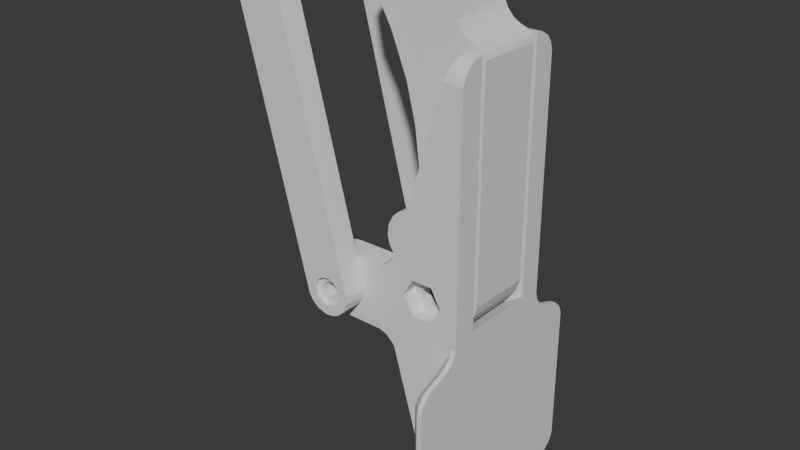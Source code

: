 # Source: gripper_finger.blend  (saved by Blender 4.4.30; exported with 4.5.12 LTS)
import bpy
from mathutils import Matrix  # noqa: F401  (used for matrix-valued properties, if any)

bpy.ops.wm.read_factory_settings(use_empty=True)
scene = bpy.context.scene
scene.name = 'Scene'

# ---- collections
col_collection = bpy.data.collections.new('Collection'); scene.collection.children.link(col_collection)

# ---- world
world_world = bpy.data.worlds.new('World'); scene.world = world_world
world_world.use_nodes = True; world_world.node_tree.nodes.clear()
_N = world_world.node_tree.nodes; _L = world_world.node_tree.links
n0 = _N.new('ShaderNodeOutputWorld'); n0.name = 'World Output'; n0.location = (300, 300)
n1 = _N.new('ShaderNodeBackground'); n1.name = 'Background'; n1.location = (10, 300)
n1.inputs[0].default_value = (0.05088, 0.05088, 0.05088, 1.0)
_L.new(n1.outputs[0], n0.inputs[0])
n0.is_active_output = True
world_world.color = (0.05088, 0.05088, 0.05088)
world_world.sun_shadow_jitter_overblur = 0.0

# ---- meshes
me_gripper___finger_r__1 = bpy.data.meshes.new('Gripper - Finger R (1)')
me_gripper___finger_r__1.from_pydata([(18.02, 8.5, -88.76), (19.88, 8.5, -88.78), (19.54, 8.5, -89.97), (17.19, 8.5, -90.04), (18.57, 8.5, -91.27), (17.17, 8.5, -92.07), (15.62, 8.5, -90.43), (15.45, 8.5, -92.27), (13.41, 8.5, -91.44), (14.36, 8.5, -89.79), (12.18, 8.5, -89.82), (13.74, 8.5, -88.61), (11.88, 8.5, -87.89), (13.89, 8.5, -87.44), (12.63, 8.5, -85.85), (14.61, 8.5, -86.48), (14.1, 8.5, -84.65), (15.95, 8.5, -86.07), (15.97, 8.5, -84.2), (17.71, 8.5, -84.66), (17.13, 8.5, -86.46), (19.04, 8.5, -85.7), (17.92, 8.5, -87.42), (19.84, 8.5, -87.41), (17.56, 5.5, -86.84), (16.75, 5.5, -86.26), (15.88, 5.5, -86.08), (14.59, 5.5, -86.48), (13.85, 5.5, -87.55), (13.78, 5.5, -88.9), (14.66, 5.5, -90.03), (15.58, 5.5, -90.39), (16.52, 5.5, -90.33), (17.57, 5.5, -89.66), (18.11, 5.5, -88.18), (22.59, -15.5, -96.75), (22.98, -15.54, -95.44), (21.0, -17.31, -100.8), (23.0, -18.01, -98.86), (21.0, -15.5, -99.45), (23.0, -16.48, -97.54), (21.0, -22.16, -136.4), (23.0, -23.09, -138.2), (23.0, -24.39, -137.0), (21.0, -23.35, -135.0), (23.0, -25.23, -135.6), (23.0, -25.49, -134.3), (23.0, 20.48, -134.4), (21.0, 18.45, -134.6), (21.0, 17.23, -102.6), (23.0, 17.91, -100.7), (23.0, 19.24, -101.8), (21.0, 18.37, -104.1), (23.0, 20.07, -103.1), (22.99, 20.46, -104.4), (23.0, 13.07, -98.89), (21.0, 4.652, -141.0), (20.13, 10.5, -138.0), (21.0, 10.5, -138.9), (23.0, 10.5, -141.0), (19.84, -15.44, -45.1), (24.0, -15.48, -45.3), (24.0, -14.96, -43.69), (20.36, -14.72, -43.25), (24.0, -14.14, -42.55), (20.72, -13.52, -41.99), (24.0, -12.6, -41.4), (20.91, -12.26, -41.3), (24.0, -10.5, -40.97), (21.01, -10.5, -40.97), (23.0, -25.47, -104.5), (21.0, -23.39, -104.1), (21.0, 5.5, -41.0), (24.0, 5.5, -41.0), (20.97, 6.605, -41.09), (24.0, 7.101, -41.21), (20.75, 8.395, -41.88), (24.0, 8.917, -42.31), (20.32, 9.81, -43.39), (24.0, 9.912, -43.61), (24.0, 10.49, -45.3), (19.79, 10.47, -45.27), (20.13, -15.5, -138.0), (21.0, -9.652, -141.0), (21.0, -15.5, -138.9), (23.0, -15.5, -141.0), (9.633, 5.5, -80.97), (9.338, 10.5, -81.65), (8.639, 5.5, -82.51), (7.611, 10.5, -83.32), (7.016, 5.5, -83.61), (5.879, 10.5, -83.95), (5.556, 5.5, -83.98), (6.231, -10.5, -83.9), (6.057, -15.5, -83.93), (7.784, -15.5, -83.19), (8.17, -10.5, -82.93), (9.387, -15.5, -81.58), (9.482, -10.5, -81.34), (17.92, -10.5, -87.42), (17.56, -12.5, -86.84), (17.13, -10.5, -86.46), (16.28, -12.5, -86.07), (15.95, -10.5, -86.07), (14.59, -12.5, -86.48), (14.61, -10.5, -86.48), (13.78, -10.5, -87.7), (13.72, -12.5, -87.94), (13.97, -10.5, -89.32), (14.13, -12.5, -89.55), (15.06, -10.5, -90.26), (15.35, -12.5, -90.37), (16.41, -10.5, -90.38), (16.57, -12.5, -90.31), (17.57, -12.5, -89.66), (17.45, -10.5, -89.76), (18.02, -10.5, -88.76), (18.11, -12.5, -88.18), (23.0, 20.09, -135.9), (21.0, 17.51, -136.2), (23.0, 19.13, -137.3), (23.0, 17.91, -138.3), (18.0, -10.5, -97.02), (-2.542, -10.5, -89.56), (-3.347, -10.5, -89.51), (-4.021, -10.5, -89.89), (-4.48, -10.5, -90.59), (-9.587, -10.5, -88.53), (6.043, -10.5, -98.06), (-2.063, -10.5, -92.24), (7.697, -10.5, -98.76), (-8.48, -10.5, -86.61), (-7.277, -10.5, -85.44), (24.0, -10.5, -93.64), (-3.745, -10.5, -84.02), (-1.745, -10.5, -90.1), (20.0, -10.5, -96.29), (-10.02, -10.5, -90.69), (-9.785, -10.5, -92.83), (-4.282, -10.5, -91.88), (-8.548, -10.5, -95.37), (-6.387, -10.5, -97.16), (-3.203, -10.5, -92.51), (-4.172, -10.5, -97.93), (-5.64, -10.5, -84.48), (9.641, -10.5, -101.0), (-1.49, -10.5, -91.23), (18.0, -10.5, -130.4), (8.836, -10.5, -99.73), (-3.648, 5.5, -84.02), (-4.202, 10.5, -84.07), (-5.42, 5.5, -84.39), (-6.41, 10.5, -84.86), (-7.265, 5.5, -85.43), (-7.901, 10.5, -85.98), (-8.584, 5.5, -86.74), (-9.439, 10.5, -88.08), (-9.727, 5.5, -88.91), (-10.02, 10.5, -90.69), (-10.02, 5.5, -91.5), (-9.785, 10.5, -92.83), (-9.435, 5.5, -93.85), (-8.548, 10.5, -95.37), (-7.814, 5.5, -96.16), (-6.387, 10.5, -97.16), (-5.66, 5.5, -97.5), (-4.172, 10.5, -97.93), (-3.845, 5.5, -97.97), (24.0, 12.02, -98.11), (24.0, 5.5, -93.64), (24.0, -17.76, -98.73), (24.0, 10.5, -141.0), (24.0, 17.96, -138.2), (24.0, 20.43, -104.1), (24.0, 13.15, -98.93), (24.0, 11.05, -96.84), (24.0, -15.6, -95.75), (24.0, -15.5, -141.0), (24.0, -16.49, -97.51), (24.0, -22.89, -100.7), (24.0, -25.48, -134.5), (24.0, -24.02, -137.4), (24.0, 19.56, -102.2), (24.0, 10.51, -95.12), (24.0, -22.87, -138.3), (24.0, 19.24, -137.2), (24.0, -25.0, -102.9), (24.0, -25.47, -104.5), (24.0, -25.04, -136.0), (24.0, 20.07, -135.9), (24.0, 20.47, -134.5), (24.0, 18.11, -100.8), (24.0, -24.01, -101.6), (20.17, -12.5, -88.25), (18.04, -12.5, -91.95), (20.17, -15.5, -88.25), (18.04, -15.5, -91.95), (21.01, 10.5, -99.43), (21.0, 11.81, -100.5), (22.47, 10.5, -96.91), (23.0, 10.77, -96.17), (22.99, 10.51, -95.09), (23.0, 11.64, -97.74), (-4.371, 10.5, -90.36), (-4.319, 5.5, -90.26), (-3.897, 10.5, -89.77), (-3.785, 5.5, -89.7), (-2.942, 10.5, -89.46), (-2.833, 5.5, -89.47), (-1.783, 10.5, -90.05), (-2.035, 5.5, -89.84), (-1.526, 5.5, -90.55), (-1.484, 10.5, -91.11), (-1.629, 5.5, -91.68), (-1.817, 10.5, -91.96), (-2.495, 5.5, -92.45), (-2.577, 10.5, -92.46), (-3.77, 10.5, -92.36), (-3.546, 5.5, -92.42), (-4.23, 5.5, -91.89), (-4.508, 10.5, -91.29), (-4.523, 5.5, -91.07), (5.532, 5.5, -98.02), (16.56, 10.5, -84.27), (15.08, 10.5, -84.32), (19.11, 10.5, -85.8), (12.37, 10.5, -86.31), (11.86, 10.5, -88.1), (19.88, 10.5, -87.62), (17.88, 10.5, -84.76), (9.641, 10.5, -101.0), (19.74, 10.5, -89.48), (13.54, 10.5, -84.98), (8.496, 10.5, -99.32), (6.233, 10.5, -98.09), (16.28, 10.5, -92.25), (14.72, 10.5, -92.1), (13.18, 10.5, -91.22), (17.88, 10.5, -91.76), (19.01, 10.5, -90.79), (12.22, 10.5, -89.88), (18.0, 5.5, -130.4), (9.327, -15.5, -100.3), (7.499, -15.5, -98.61), (5.723, -15.5, -98.03), (23.0, -25.0, -102.9), (23.0, -24.03, -101.6), (21.0, -22.27, -102.7), (23.0, -22.86, -100.7), (20.27, 5.5, -96.14), (7.163, 5.5, -98.43), (9.598, 5.5, -100.9), (18.02, 5.5, -97.04), (8.736, 5.5, -99.62), (-3.845, -15.5, -97.97), (-5.66, -15.5, -97.5), (-7.814, -15.5, -96.16), (-9.435, -15.5, -93.85), (-10.02, -15.5, -91.5), (-9.727, -15.5, -88.91), (-8.584, -15.5, -86.74), (-7.265, -15.5, -85.43), (-5.42, -15.5, -84.39), (-3.648, -15.5, -84.02), (-4.115, -15.5, -92.05), (-2.977, -15.5, -92.54), (-1.972, -15.5, -92.12), (-1.543, -15.5, -91.42), (-1.522, -15.5, -90.66), (-1.979, -15.5, -89.86), (-2.83, -15.5, -89.49), (-3.709, -15.5, -89.64), (-4.265, -15.5, -90.18), (-4.539, -15.5, -91.0), (18.04, -15.5, -84.55), (11.63, -15.5, -88.25), (13.76, -15.5, -84.55), (13.76, -15.5, -91.95), (13.76, -12.5, -84.55), (18.04, -12.5, -84.55), (13.76, -12.5, -91.95), (11.63, -12.5, -88.25), (-5.943, 14.5, -90.19), (-5.185, 15.5, -88.91), (-5.043, 14.5, -88.77), (-3.952, 15.5, -88.12), (-3.779, 14.5, -88.07), (-2.216, 15.5, -88.05), (-2.386, 14.5, -88.04), (-0.9997, 14.5, -88.69), (-0.9332, 15.5, -88.8), (-0.2499, 15.5, -89.75), (-0.08114, 14.5, -90.18), (0.03486, 15.5, -91.17), (-0.07354, 14.5, -91.83), (-0.479, 15.5, -92.68), (-0.9553, 14.5, -93.24), (-1.321, 15.5, -93.5), (-2.304, 14.5, -93.95), (-2.339, 15.5, -93.95), (-3.966, 15.5, -93.9), (-3.936, 14.5, -93.9), (-5.217, 14.5, -93.05), (-5.197, 15.5, -93.06), (-5.836, 15.5, -92.06), (-5.891, 14.5, -91.9), (-5.98, 15.5, -90.34), (-1.219, 14.5, -91.08), (-1.732, 14.5, -92.2), (-2.797, 14.5, -92.77), (-4.206, 14.5, -92.3), (-4.738, 14.5, -91.17), (-4.579, 14.5, -90.25), (-3.956, 14.5, -89.54), (-2.873, 14.5, -89.23), (-1.702, 14.5, -89.81), (-17.23, 10.5, -29.61), (1.96, 10.5, -91.85), (-23.68, 10.5, -27.86), (-2.62, 10.5, -89.29), (-1.703, 10.5, -89.82), (-17.58, 10.5, -30.71), (-18.36, 10.5, -31.33), (-1.268, 10.5, -90.76), (-3.824, 10.5, -89.43), (-20.77, 10.5, -29.53), (1.958, 10.5, -90.26), (-4.746, 10.5, -91.16), (-19.65, 10.5, -31.35), (-20.48, 10.5, -30.61), (-4.574, 10.5, -90.26), (-1.455, 10.5, -91.84), (1.135, 10.5, -93.9), (-0.3683, 10.5, -95.28), (-2.169, 10.5, -92.53), (-1.854, 10.5, -95.89), (-3.082, 10.5, -92.75), (-3.483, 10.5, -96.0), (-5.495, 10.5, -95.39), (-4.199, 10.5, -92.3), (-6.836, 10.5, -94.22), (-7.572, 10.5, -93.08), (-24.04, 10.5, -29.9), (-20.26, 10.5, -28.49), (-22.74, 10.5, -26.36), (-21.3, 10.5, -25.21), (-19.5, 10.5, -28.03), (-19.6, 10.5, -24.72), (-18.7, 10.5, -27.99), (-18.12, 10.5, -24.76), (-16.26, 10.5, -25.46), (-17.83, 10.5, -28.39), (-14.58, 10.5, -27.27), (-14.35, 15.5, -27.81), (-17.27, 15.5, -29.52), (-7.647, 15.5, -92.89), (-19.24, 15.5, -31.44), (-17.45, 15.5, -30.56), (-20.6, 15.5, -30.41), (-17.66, 15.5, -28.54), (-15.06, 15.5, -26.6), (-16.6, 15.5, -25.24), (-18.72, 15.5, -27.97), (-19.03, 15.5, -24.66), (-19.59, 15.5, -28.07), (-20.87, 15.5, -25.04), (-22.22, 15.5, -25.85), (-20.31, 15.5, -28.53), (-23.17, 15.5, -26.91), (-23.8, 15.5, -28.22), (-20.73, 15.5, -29.45), (-24.02, 15.5, -29.94), (-20.07, 15.5, -31.07), (-18.25, 15.5, -31.27), (-6.607, 15.5, -94.54), (-4.862, 15.5, -95.66), (-2.853, 15.5, -96.05), (-0.5102, 15.5, -95.39), (1.062, 15.5, -93.97), (1.801, 15.5, -92.45), (2.031, 15.5, -90.78), (-5.711, -20.5, -92.4), (-5.616, -19.5, -92.5), (-4.901, -19.5, -93.35), (-4.513, -20.5, -93.62), (-3.471, -19.5, -94.01), (-3.111, -20.5, -94.03), (-1.882, -19.5, -93.81), (-1.887, -20.5, -93.8), (-0.9081, -20.5, -93.18), (-0.8159, -19.5, -93.09), (-0.2021, -20.5, -92.13), (-0.2104, -19.5, -92.13), (0.02725, -19.5, -90.99), (0.01936, -20.5, -90.63), (-0.3126, -19.5, -89.59), (-0.5171, -20.5, -89.29), (-1.25, -19.5, -88.54), (-1.483, -20.5, -88.37), (-2.28, -19.5, -88.07), (-2.795, -20.5, -87.99), (-3.477, -19.5, -88.01), (-4.205, -20.5, -88.21), (-4.613, -19.5, -88.45), (-5.535, -20.5, -89.32), (-5.68, -19.5, -89.53), (-6.017, -20.5, -90.77), (-6.017, -19.5, -91.31), (-4.491, -19.5, -91.95), (-3.482, -19.5, -92.69), (-2.201, -19.5, -92.58), (-1.338, -19.5, -91.58), (-1.303, -19.5, -90.61), (-1.762, -19.5, -89.76), (-2.62, -19.5, -89.3), (-3.596, -19.5, -89.35), (-4.393, -19.5, -89.95), (-4.736, -19.5, -90.81), (-4.664, -15.5, -91.55), (-7.759, -15.5, -92.54), (-19.85, -15.5, -31.22), (-14.35, -15.5, -27.81), (-4.08, -15.5, -89.59), (-4.688, -15.5, -90.56), (-17.23, -15.5, -29.79), (-20.45, -15.5, -30.66), (-1.546, -15.5, -90.02), (-17.7, -15.5, -30.86), (-2.622, -15.5, -89.26), (-17.58, -15.5, -28.69), (-15.06, -15.5, -26.6), (-16.6, -15.5, -25.24), (-18.18, -15.5, -28.17), (-19.21, -15.5, -27.95), (-19.03, -15.5, -24.66), (-20.87, -15.5, -25.04), (-20.29, -15.5, -28.52), (-22.22, -15.5, -25.85), (-23.17, -15.5, -26.91), (-23.8, -15.5, -28.22), (-20.76, -15.5, -29.62), (-24.02, -15.5, -29.94), (-18.71, -15.5, -31.44), (-7.187, -15.5, -93.79), (-3.916, -15.5, -92.52), (-5.437, -15.5, -95.44), (-2.853, -15.5, -96.05), (-2.458, -15.5, -92.69), (-0.5102, -15.5, -95.39), (-1.484, -15.5, -91.88), (1.062, -15.5, -93.97), (1.801, -15.5, -92.45), (-1.259, -15.5, -90.95), (2.031, -15.5, -90.78), (-17.29, -20.5, -30.06), (-20.18, -20.5, -30.98), (-24.04, -20.5, -29.9), (1.958, -20.5, -90.26), (-20.72, -20.5, -30.06), (-17.72, -20.5, -30.87), (-19.36, -20.5, -31.41), (-20.64, -20.5, -29.12), (-23.68, -20.5, -27.86), (-22.74, -20.5, -26.36), (-20.17, -20.5, -28.4), (-21.3, -20.5, -25.21), (-19.25, -20.5, -27.97), (-19.6, -20.5, -24.72), (-18.12, -20.5, -24.76), (-18.29, -20.5, -28.11), (-16.26, -20.5, -25.46), (-17.45, -20.5, -28.84), (-14.58, -20.5, -27.27), (-18.43, -20.5, -31.35), (1.96, -20.5, -91.85), (1.135, -20.5, -93.9), (-0.3683, -20.5, -95.28), (-1.854, -20.5, -95.89), (-3.483, -20.5, -96.0), (-5.495, -20.5, -95.39), (-6.836, -20.5, -94.22), (-7.572, -20.5, -93.08), (9.069, 4.5, -82.08), (16.56, 4.5, -86.17), (15.15, 4.5, -86.19), (10.05, 4.5, -76.19), (14.01, 4.5, -87.13), (0.121, 4.5, -34.16), (17.5, 4.5, -86.79), (23.94, 4.5, -89.51), (23.98, 4.5, -42.54), (8.935, 4.5, -55.23), (23.62, 4.5, -41.37), (10.13, 4.5, -62.93), (10.42, 4.5, -69.07), (7.867, 4.5, -87.06), (3.395, 4.5, -39.88), (22.47, 4.5, -40.27), (21.07, 4.5, -39.77), (19.63, 4.5, -38.92), (18.32, 4.5, -37.43), (17.67, 4.5, -35.93), (6.621, 4.5, -47.32), (18.04, 4.5, -87.82), (17.95, 4.5, -88.95), (23.19, 4.5, -91.84), (17.46, 4.5, -89.76), (21.89, 4.5, -93.74), (20.07, 4.5, -95.22), (16.42, 4.5, -90.38), (17.62, 4.5, -96.22), (14.86, 4.5, -96.31), (15.08, 4.5, -90.27), (12.95, 4.5, -95.81), (11.26, 4.5, -94.92), (14.24, 4.5, -89.64), (9.287, 4.5, -93.01), (13.74, 4.5, -88.6), (8.149, 4.5, -90.68), (7.81, 4.5, -88.85), (21.36, -4.5, -91.95), (22.16, -4.5, -90.34), (18.06, -4.5, -88.47), (22.48, -4.5, -88.64), (22.26, -4.5, -86.37), (17.84, -4.5, -87.26), (21.03, -4.5, -84.1), (16.83, -4.5, -86.26), (19.76, -4.5, -82.91), (18.26, -4.5, -82.08), (16.11, -4.5, -81.65), (15.53, -4.5, -86.11), (14.03, -4.5, -81.92), (14.46, -4.5, -86.61), (12.12, -4.5, -82.83), (10.87, -4.5, -84.01), (9.911, -4.5, -85.45), (13.79, -4.5, -87.69), (9.326, -4.5, -87.61), (13.81, -4.5, -88.86), (9.524, -4.5, -90.03), (10.48, -4.5, -92.01), (14.32, -4.5, -89.73), (11.68, -4.5, -93.32), (15.1, -4.5, -90.26), (13.62, -4.5, -94.47), (16.33, -4.5, -90.4), (15.64, -4.5, -94.83), (17.88, -4.5, -94.58), (20.13, -4.5, -93.32), (17.58, -4.5, -89.65), (0.1553, -9.5, -34.24), (9.758, -9.5, -85.83), (23.97, -9.5, -42.32), (21.92, -9.5, -85.56), (23.96, -9.5, -89.24), (20.93, -9.5, -83.97), (10.93, -9.5, -83.88), (16.8, -9.5, -81.71), (14.89, -9.5, -81.73), (22.5, -9.5, -87.71), (19.08, -9.5, -82.43), (9.363, -9.5, -57.41), (22.24, -9.5, -90.07), (23.38, -9.5, -91.45), (21.25, -9.5, -92.15), (22.17, -9.5, -93.4), (20.48, -9.5, -94.98), (19.71, -9.5, -93.63), (17.93, -9.5, -94.54), (17.99, -9.5, -96.12), (15.91, -9.5, -94.84), (15.65, -9.5, -96.37), (14.09, -9.5, -94.6), (13.78, -9.5, -96.09), (11.76, -9.5, -95.25), (12.59, -9.5, -93.94), (11.25, -9.5, -92.94), (9.894, -9.5, -93.73), (9.891, -9.5, -91.03), (8.727, -9.5, -92.05), (7.908, -9.5, -89.82), (9.271, -9.5, -88.25), (9.429, -9.5, -80.51), (12.88, -9.5, -82.37), (10.32, -9.5, -72.76), (10.35, -9.5, -65.5), (3.962, -9.5, -41.01), (20.73, -9.5, -39.61), (19.24, -9.5, -38.59), (22.28, -9.5, -40.19), (23.35, -9.5, -40.99), (7.843, -9.5, -87.18), (7.353, -9.5, -49.41), (17.85, -9.5, -36.5), (-1.374, 4.5, -26.21), (15.9, 4.5, -26.21), (-1.374, -9.5, -26.21), (15.9, -9.5, -26.21)], [], [(22, 23, 0), (23, 1, 0), (1, 2, 0), (0, 2, 3), (2, 4, 3), (4, 5, 3), (3, 5, 6), (5, 7, 6), (7, 8, 6), (6, 8, 9), (8, 10, 9), (9, 10, 11), (10, 12, 11), (11, 12, 13), (12, 14, 13), (13, 14, 15), (14, 16, 15), (15, 16, 17), (16, 18, 17), (18, 19, 17), (17, 19, 20), (19, 21, 20), (20, 21, 22), (21, 23, 22), (0, 34, 22), (34, 24, 22), (22, 24, 20), (24, 25, 20), (20, 25, 17), (25, 26, 17), (26, 27, 17), (17, 27, 15), (15, 27, 13), (27, 28, 13), (13, 28, 11), (28, 29, 11), (11, 29, 9), (29, 30, 9), (9, 30, 6), (30, 31, 6), (31, 32, 6), (6, 32, 3), (32, 33, 3), (3, 33, 0), (33, 34, 0), (39, 40, 35), (40, 36, 35), (37, 38, 39), (38, 40, 39), (42, 43, 41), (41, 43, 44), (43, 45, 44), (45, 46, 44), (47, 48, 54), (48, 52, 54), (50, 51, 49), (49, 51, 52), (51, 53, 52), (53, 54, 52), (50, 49, 55), (49, 198, 55), (56, 57, 58), (119, 121, 58), (121, 59, 58), (58, 59, 56), (61, 62, 60), (60, 62, 63), (62, 64, 63), (63, 64, 65), (64, 66, 65), (67, 65, 66), (68, 69, 66), (69, 67, 66), (70, 71, 46), (71, 44, 46), (72, 73, 74), (73, 75, 74), (74, 75, 76), (75, 77, 76), (76, 77, 78), (77, 79, 78), (79, 80, 78), (78, 80, 81), (82, 83, 84), (83, 85, 84), (84, 85, 41), (85, 42, 41), (86, 87, 88), (87, 89, 88), (88, 89, 90), (89, 91, 90), (90, 91, 92), (38, 37, 248), (37, 247, 248), (94, 95, 93), (93, 95, 96), (95, 97, 96), (96, 97, 98), (116, 117, 99), (117, 100, 99), (99, 100, 101), (100, 102, 101), (101, 102, 103), (501, 596, 598, 594), (102, 104, 103), (103, 104, 105), (105, 104, 106), (104, 107, 106), (106, 107, 108), (107, 109, 108), (108, 109, 110), (109, 111, 110), (110, 111, 112), (111, 113, 112), (113, 114, 112), (112, 114, 115), (115, 114, 116), (114, 117, 116), (47, 118, 48), (48, 118, 119), (118, 120, 119), (120, 121, 119), (69, 68, 103), (122, 108, 110), (69, 103, 98), (142, 129, 143), (135, 123, 106), (124, 125, 127), (125, 126, 127), (101, 103, 68), (98, 103, 105), (93, 106, 134), (123, 124, 127), (146, 108, 122), (96, 106, 93), (127, 131, 106), (123, 127, 106), (110, 112, 122), (143, 129, 128), (133, 115, 116), (96, 98, 105), (106, 96, 105), (131, 132, 106), (68, 99, 101), (146, 135, 106), (122, 112, 136), (112, 115, 136), (136, 115, 133), (116, 99, 133), (127, 126, 137), (137, 126, 138), (126, 139, 138), (138, 139, 140), (140, 139, 141), (139, 142, 141), (141, 142, 143), (130, 128, 129), (133, 99, 68), (106, 132, 144), (148, 130, 122), (144, 134, 106), (147, 145, 122), (130, 129, 122), (122, 129, 146), (146, 106, 108), (122, 145, 148), (149, 150, 151), (150, 152, 151), (151, 152, 153), (152, 154, 153), (153, 154, 155), (154, 156, 155), (155, 156, 157), (156, 158, 157), (157, 158, 159), (158, 160, 159), (159, 160, 161), (160, 162, 161), (161, 162, 163), (162, 164, 163), (163, 164, 165), (164, 166, 165), (165, 166, 167), (171, 172, 190), (174, 169, 173), (191, 174, 173), (174, 168, 169), (171, 190, 177), (190, 180, 177), (177, 180, 184), (133, 176, 178), (168, 175, 169), (190, 173, 180), (173, 169, 180), (180, 169, 187), (169, 133, 187), (187, 133, 170), (173, 182, 191), (169, 183, 73), (183, 80, 73), (133, 178, 170), (181, 184, 180), (190, 172, 185), (175, 183, 169), (68, 61, 133), (61, 176, 133), (192, 186, 170), (80, 75, 73), (181, 180, 188), (189, 190, 185), (179, 192, 170), (186, 187, 170), (61, 66, 64), (77, 75, 80), (80, 79, 77), (61, 64, 62), (61, 68, 66), (193, 194, 195), (194, 196, 195), (58, 198, 119), (58, 197, 198), (48, 119, 52), (119, 198, 52), (49, 52, 198), (197, 199, 202), (202, 199, 200), (199, 201, 200), (55, 198, 202), (198, 197, 202), (220, 203, 221), (221, 203, 204), (203, 205, 204), (204, 205, 206), (205, 207, 206), (206, 207, 208), (207, 209, 208), (208, 209, 210), (210, 209, 211), (209, 212, 211), (211, 212, 213), (212, 214, 213), (213, 214, 215), (214, 216, 215), (216, 217, 215), (215, 217, 218), (218, 217, 219), (217, 220, 219), (219, 220, 221), (184, 181, 42), (42, 181, 43), (181, 188, 43), (43, 188, 45), (188, 180, 45), (45, 180, 46), (222, 167, 234), (167, 166, 234), (80, 229, 223), (223, 91, 89), (227, 209, 207), (201, 239, 183), (80, 223, 81), (197, 217, 216), (152, 150, 223), (152, 232, 226), (207, 205, 156), (197, 234, 217), (225, 229, 80), (81, 223, 87), (152, 226, 227), (197, 214, 212), (239, 231, 183), (152, 223, 224), (224, 232, 152), (89, 87, 223), (223, 150, 91), (58, 57, 197), (57, 230, 197), (183, 231, 228), (228, 225, 80), (216, 214, 197), (230, 233, 197), (233, 234, 197), (183, 228, 80), (217, 234, 166), (154, 152, 227), (156, 154, 227), (207, 156, 227), (236, 235, 197), (205, 203, 156), (240, 237, 212), (212, 209, 227), (212, 237, 197), (197, 237, 236), (235, 238, 197), (239, 201, 238), (166, 164, 217), (164, 162, 217), (217, 162, 220), (162, 160, 220), (160, 158, 220), (158, 156, 220), (220, 156, 203), (199, 197, 238), (201, 199, 238), (212, 227, 240), (91, 150, 92), (150, 149, 92), (47, 190, 118), (190, 189, 118), (189, 185, 118), (118, 185, 120), (185, 172, 120), (120, 172, 121), (241, 251, 230), (242, 145, 82), (145, 147, 82), (230, 57, 241), (57, 56, 241), (241, 56, 147), (56, 83, 147), (147, 83, 82), (145, 242, 148), (242, 243, 148), (148, 243, 130), (130, 243, 128), (243, 244, 128), (70, 245, 71), (245, 246, 71), (71, 246, 247), (246, 248, 247), (252, 32, 31), (34, 33, 169), (169, 33, 249), (167, 222, 215), (211, 213, 252), (213, 215, 252), (72, 26, 73), (215, 250, 252), (252, 251, 241), (33, 32, 249), (249, 32, 252), (31, 211, 252), (215, 222, 250), (250, 253, 252), (90, 92, 208), (149, 208, 92), (208, 210, 31), (31, 30, 208), (26, 25, 73), (25, 24, 73), (253, 251, 252), (27, 26, 72), (73, 24, 169), (86, 27, 72), (210, 211, 31), (27, 90, 28), (24, 34, 169), (30, 29, 208), (27, 88, 90), (86, 88, 27), (208, 28, 90), (29, 28, 208), (215, 218, 167), (167, 218, 165), (165, 218, 163), (218, 219, 163), (163, 219, 161), (219, 221, 161), (161, 221, 159), (159, 221, 157), (221, 204, 157), (157, 204, 155), (204, 206, 155), (155, 206, 153), (153, 206, 151), (206, 208, 151), (151, 208, 149), (87, 86, 81), (86, 72, 81), (78, 81, 76), (74, 76, 81), (81, 72, 74), (50, 191, 51), (191, 182, 51), (51, 182, 53), (182, 173, 53), (53, 173, 54), (201, 183, 200), (183, 175, 200), (200, 175, 202), (175, 168, 202), (202, 168, 55), (168, 174, 55), (93, 134, 94), (134, 263, 94), (244, 254, 128), (254, 143, 128), (187, 186, 70), (70, 186, 245), (245, 186, 246), (186, 192, 246), (192, 179, 246), (246, 179, 248), (254, 255, 143), (143, 255, 141), (255, 256, 141), (141, 256, 140), (256, 257, 140), (140, 257, 138), (257, 258, 138), (138, 258, 137), (258, 259, 137), (137, 259, 127), (259, 260, 127), (127, 260, 131), (260, 261, 131), (131, 261, 132), (132, 261, 144), (261, 262, 144), (144, 262, 134), (262, 263, 134), (126, 273, 139), (273, 264, 139), (139, 264, 142), (264, 265, 142), (142, 265, 129), (265, 266, 129), (266, 267, 129), (129, 267, 146), (267, 268, 146), (146, 268, 135), (268, 269, 135), (135, 269, 123), (269, 270, 123), (123, 270, 124), (270, 271, 124), (124, 271, 125), (271, 272, 125), (125, 272, 126), (272, 273, 126), (169, 249, 133), (249, 136, 133), (249, 252, 136), (136, 252, 122), (61, 274, 195), (60, 97, 61), (97, 276, 61), (61, 276, 274), (267, 266, 39), (39, 35, 277), (266, 265, 244), (244, 265, 254), (268, 267, 277), (275, 94, 259), (94, 263, 259), (270, 269, 275), (97, 95, 275), (275, 95, 94), (271, 270, 259), (259, 270, 275), (243, 242, 39), (82, 84, 242), (84, 39, 242), (277, 267, 39), (244, 243, 266), (266, 243, 39), (276, 97, 275), (262, 261, 260), (272, 271, 259), (275, 268, 277), (263, 262, 260), (260, 259, 263), (275, 269, 268), (254, 265, 255), (265, 264, 255), (255, 264, 256), (256, 264, 257), (264, 273, 257), (257, 273, 258), (258, 273, 259), (259, 273, 272), (35, 36, 277), (277, 36, 196), (196, 36, 195), (36, 176, 195), (195, 176, 61), (55, 174, 50), (174, 191, 50), (227, 226, 12), (12, 226, 14), (226, 232, 14), (14, 232, 16), (232, 224, 16), (16, 224, 18), (224, 223, 18), (18, 223, 19), (223, 229, 19), (19, 229, 21), (229, 225, 21), (21, 225, 23), (225, 228, 23), (23, 228, 1), (228, 231, 1), (1, 231, 2), (231, 239, 2), (2, 239, 4), (239, 238, 4), (4, 238, 5), (238, 235, 5), (5, 235, 7), (235, 236, 7), (7, 236, 8), (236, 237, 8), (8, 237, 10), (237, 240, 10), (240, 227, 10), (10, 227, 12), (252, 241, 122), (241, 147, 122), (278, 279, 276), (279, 274, 276), (85, 177, 42), (177, 184, 42), (280, 281, 277), (281, 275, 277), (248, 179, 38), (179, 170, 38), (281, 278, 275), (278, 276, 275), (46, 180, 70), (180, 187, 70), (194, 113, 111), (194, 111, 280), (114, 113, 194), (279, 102, 100), (279, 100, 193), (193, 114, 194), (111, 109, 280), (278, 104, 102), (281, 280, 109), (109, 107, 281), (278, 281, 107), (278, 102, 279), (117, 114, 193), (100, 117, 193), (107, 104, 278), (247, 37, 84), (84, 37, 39), (84, 41, 44), (84, 44, 247), (44, 71, 247), (194, 280, 196), (280, 277, 196), (121, 172, 59), (172, 171, 59), (279, 193, 274), (193, 195, 274), (54, 173, 47), (173, 190, 47), (59, 171, 56), (171, 177, 56), (56, 177, 83), (177, 85, 83), (222, 234, 250), (234, 233, 250), (250, 233, 253), (253, 233, 251), (233, 230, 251), (65, 67, 60), (60, 63, 65), (67, 69, 60), (98, 97, 69), (97, 60, 69), (36, 40, 176), (176, 40, 178), (178, 40, 170), (40, 38, 170), (306, 283, 282), (282, 283, 284), (283, 285, 284), (284, 285, 286), (285, 287, 286), (286, 287, 288), (288, 287, 289), (287, 290, 289), (290, 291, 289), (289, 291, 292), (291, 293, 292), (292, 293, 294), (293, 295, 294), (294, 295, 296), (295, 297, 296), (296, 297, 298), (297, 299, 298), (299, 300, 298), (298, 300, 301), (301, 300, 302), (300, 303, 302), (303, 304, 302), (302, 304, 305), (304, 306, 305), (305, 306, 282), (307, 294, 308), (294, 296, 308), (308, 296, 309), (296, 298, 309), (298, 301, 309), (309, 301, 310), (301, 302, 310), (302, 305, 310), (310, 305, 311), (305, 282, 311), (311, 282, 312), (282, 284, 312), (312, 284, 313), (284, 286, 313), (313, 286, 314), (286, 288, 314), (288, 289, 314), (314, 289, 315), (289, 292, 315), (315, 292, 307), (292, 294, 307), (319, 320, 352), (352, 320, 326), (330, 324, 342), (316, 321, 352), (352, 321, 319), (341, 330, 342), (321, 322, 319), (320, 317, 326), (320, 323, 317), (324, 319, 322), (322, 328, 324), (323, 331, 317), (317, 331, 332), (332, 331, 333), (331, 334, 333), (333, 334, 335), (334, 336, 335), (335, 336, 337), (337, 336, 338), (336, 339, 338), (338, 339, 340), (340, 339, 341), (339, 327, 341), (341, 327, 330), (324, 328, 318), (318, 328, 329), (329, 325, 318), (318, 342, 324), (325, 343, 318), (318, 343, 344), (344, 343, 345), (343, 346, 345), (345, 346, 347), (346, 348, 347), (347, 348, 349), (349, 348, 350), (348, 351, 350), (350, 351, 352), (351, 316, 352), (357, 354, 353), (355, 306, 304), (373, 357, 380), (380, 357, 353), (285, 283, 372), (372, 283, 306), (354, 359, 353), (353, 359, 360), (360, 359, 361), (359, 362, 361), (361, 362, 363), (362, 364, 363), (363, 364, 365), (365, 364, 366), (364, 367, 366), (366, 367, 368), (368, 367, 369), (367, 370, 369), (369, 370, 371), (370, 358, 371), (371, 372, 355), (372, 356, 285), (358, 372, 371), (372, 306, 355), (373, 290, 287), (373, 291, 290), (356, 373, 287), (355, 304, 374), (304, 303, 374), (303, 300, 374), (374, 300, 375), (375, 300, 376), (300, 299, 376), (376, 299, 377), (299, 297, 377), (377, 297, 378), (297, 295, 378), (378, 295, 379), (295, 293, 379), (379, 293, 380), (293, 291, 380), (380, 291, 373), (287, 285, 356), (380, 353, 326), (353, 352, 326), (307, 323, 315), (323, 320, 315), (320, 319, 315), (315, 319, 314), (319, 324, 314), (314, 324, 313), (313, 324, 312), (324, 330, 312), (330, 327, 312), (312, 327, 311), (311, 327, 310), (327, 339, 310), (339, 336, 310), (310, 336, 309), (336, 334, 309), (309, 334, 308), (334, 331, 308), (308, 331, 307), (331, 323, 307), (371, 342, 369), (342, 318, 369), (369, 318, 368), (318, 344, 368), (368, 344, 366), (344, 345, 366), (366, 345, 365), (345, 347, 365), (365, 347, 363), (347, 349, 363), (363, 349, 361), (349, 350, 361), (361, 350, 360), (350, 352, 360), (360, 352, 353), (371, 355, 342), (355, 341, 342), (354, 316, 359), (316, 351, 359), (359, 351, 362), (351, 348, 362), (348, 346, 362), (362, 346, 364), (364, 346, 367), (346, 343, 367), (343, 325, 367), (367, 325, 370), (370, 325, 358), (325, 329, 358), (358, 329, 372), (329, 328, 372), (372, 328, 356), (328, 322, 356), (356, 322, 373), (373, 322, 357), (322, 321, 357), (321, 316, 357), (357, 316, 354), (326, 317, 380), (380, 317, 379), (317, 332, 379), (379, 332, 378), (378, 332, 377), (332, 333, 377), (333, 335, 377), (377, 335, 376), (335, 337, 376), (376, 337, 375), (337, 338, 375), (375, 338, 374), (338, 340, 374), (340, 341, 374), (374, 341, 355), (406, 381, 407), (407, 381, 382), (382, 381, 383), (381, 384, 383), (383, 384, 385), (384, 386, 385), (385, 386, 387), (386, 388, 387), (388, 389, 387), (387, 389, 390), (389, 391, 390), (390, 391, 392), (392, 391, 393), (391, 394, 393), (393, 394, 395), (394, 396, 395), (395, 396, 397), (396, 398, 397), (397, 398, 399), (398, 400, 399), (399, 400, 401), (400, 402, 401), (401, 402, 403), (402, 404, 403), (403, 404, 405), (404, 406, 405), (405, 406, 407), (417, 407, 408), (407, 382, 408), (382, 383, 408), (408, 383, 409), (383, 385, 409), (409, 385, 410), (385, 387, 410), (387, 390, 410), (410, 390, 411), (390, 392, 411), (392, 393, 411), (411, 393, 412), (393, 395, 412), (412, 395, 413), (395, 397, 413), (413, 397, 414), (397, 399, 414), (399, 401, 414), (414, 401, 415), (401, 403, 415), (415, 403, 416), (403, 405, 416), (416, 405, 417), (405, 407, 417), (441, 422, 419), (419, 423, 418), (425, 420, 441), (422, 423, 419), (422, 420, 442), (421, 427, 424), (440, 425, 441), (441, 420, 422), (428, 427, 421), (452, 426, 453), (453, 426, 421), (421, 426, 428), (442, 427, 428), (428, 422, 442), (424, 429, 421), (421, 429, 430), (430, 429, 431), (429, 432, 431), (432, 433, 431), (431, 433, 434), (434, 433, 435), (433, 436, 435), (435, 436, 437), (437, 436, 438), (438, 436, 439), (436, 440, 439), (439, 440, 441), (419, 418, 443), (418, 444, 443), (443, 444, 445), (445, 444, 446), (444, 447, 446), (446, 447, 448), (447, 449, 448), (448, 449, 450), (450, 449, 451), (449, 452, 451), (451, 452, 453), (472, 471, 454), (455, 458, 456), (457, 454, 459), (481, 455, 456), (396, 457, 398), (460, 455, 481), (472, 454, 457), (400, 398, 459), (459, 398, 457), (381, 406, 481), (459, 402, 400), (481, 473, 460), (457, 396, 394), (458, 461, 456), (456, 461, 462), (462, 461, 463), (461, 464, 463), (463, 464, 465), (464, 466, 465), (465, 466, 467), (467, 466, 468), (466, 469, 468), (468, 469, 470), (469, 471, 470), (470, 471, 472), (402, 459, 473), (404, 402, 473), (457, 394, 474), (394, 391, 474), (474, 391, 475), (391, 389, 475), (475, 389, 476), (389, 388, 476), (476, 388, 477), (388, 386, 477), (477, 386, 478), (386, 384, 478), (478, 384, 479), (479, 384, 480), (384, 381, 480), (480, 381, 481), (406, 404, 473), (481, 406, 473), (472, 457, 421), (457, 453, 421), (412, 452, 411), (452, 449, 411), (411, 449, 410), (449, 447, 410), (410, 447, 409), (447, 444, 409), (409, 444, 408), (444, 418, 408), (408, 418, 417), (418, 423, 417), (417, 423, 416), (423, 422, 416), (416, 422, 415), (422, 428, 415), (415, 428, 414), (414, 428, 413), (428, 426, 413), (413, 426, 412), (426, 452, 412), (419, 443, 481), (481, 443, 480), (443, 445, 480), (480, 445, 479), (479, 445, 478), (445, 446, 478), (478, 446, 477), (446, 448, 477), (477, 448, 476), (476, 448, 475), (448, 450, 475), (450, 451, 475), (475, 451, 474), (451, 453, 474), (474, 453, 457), (421, 430, 472), (472, 430, 470), (430, 431, 470), (470, 431, 468), (431, 434, 468), (468, 434, 467), (434, 435, 467), (467, 435, 465), (435, 437, 465), (465, 437, 463), (437, 438, 463), (463, 438, 462), (438, 439, 462), (462, 439, 456), (439, 441, 456), (481, 456, 419), (456, 441, 419), (424, 427, 454), (454, 427, 459), (459, 427, 473), (427, 442, 473), (473, 442, 460), (442, 420, 460), (460, 420, 455), (420, 425, 455), (455, 425, 458), (425, 440, 458), (458, 440, 461), (440, 436, 461), (461, 436, 464), (436, 433, 464), (464, 433, 466), (466, 433, 469), (433, 432, 469), (469, 432, 471), (432, 429, 471), (429, 424, 471), (471, 424, 454), (490, 488, 483), (484, 486, 482), (485, 484, 482), (482, 486, 495), (485, 494, 484), (484, 494, 493), (519, 495, 517), (517, 495, 486), (489, 488, 490), (493, 491, 484), (489, 503, 488), (499, 498, 483), (483, 498, 497), (500, 499, 483), (497, 492, 483), (501, 500, 483), (491, 596, 484), (502, 596, 491), (492, 490, 483), (496, 596, 502), (503, 489, 504), (489, 505, 504), (504, 505, 506), (505, 507, 506), (507, 508, 506), (506, 508, 509), (508, 510, 509), (510, 511, 509), (509, 511, 512), (511, 513, 512), (513, 514, 512), (512, 514, 515), (514, 516, 515), (515, 516, 517), (516, 518, 517), (518, 519, 517), (595, 596, 487), (549, 520, 550), (520, 521, 550), (550, 521, 522), (521, 523, 522), (523, 524, 522), (522, 524, 525), (524, 526, 525), (525, 526, 527), (526, 528, 527), (528, 529, 527), (529, 530, 527), (527, 530, 531), (530, 532, 531), (531, 532, 533), (532, 534, 533), (534, 535, 533), (535, 536, 533), (533, 536, 537), (536, 538, 537), (537, 538, 539), (538, 540, 539), (540, 541, 539), (539, 541, 542), (541, 543, 542), (542, 543, 544), (543, 545, 544), (544, 545, 546), (545, 547, 546), (547, 548, 546), (548, 549, 546), (546, 549, 550), (553, 554, 555), (556, 554, 553), (551, 598, 597), (583, 552, 557), (558, 561, 553), (592, 552, 583), (561, 556, 553), (554, 560, 555), (560, 563, 555), (555, 563, 564), (563, 565, 564), (564, 565, 566), (566, 565, 567), (565, 568, 567), (568, 569, 567), (567, 569, 570), (569, 571, 570), (570, 571, 572), (571, 573, 572), (572, 573, 574), (574, 573, 575), (573, 576, 575), (576, 577, 575), (575, 577, 578), (577, 579, 578), (578, 579, 580), (580, 579, 581), (579, 582, 581), (583, 584, 585), (590, 588, 558), (583, 557, 584), (585, 584, 586), (598, 593, 562), (589, 559, 558), (559, 586, 584), (588, 589, 558), (558, 591, 590), (581, 582, 592), (582, 552, 592), (598, 587, 593), (589, 594, 559), (587, 598, 551), (562, 586, 559), (558, 553, 591), (523, 560, 524), (560, 554, 524), (524, 554, 526), (554, 556, 526), (526, 556, 528), (556, 561, 528), (528, 561, 529), (561, 558, 529), (529, 558, 530), (558, 559, 530), (530, 559, 532), (559, 584, 532), (532, 584, 534), (584, 557, 534), (534, 557, 535), (535, 557, 536), (557, 552, 536), (536, 552, 538), (552, 582, 538), (538, 582, 540), (582, 579, 540), (540, 579, 541), (579, 577, 541), (541, 577, 543), (577, 576, 543), (543, 576, 545), (576, 573, 545), (545, 573, 547), (573, 571, 547), (547, 571, 548), (571, 569, 548), (569, 568, 548), (548, 568, 549), (568, 565, 549), (549, 565, 520), (520, 565, 521), (565, 563, 521), (521, 563, 523), (563, 560, 523), (487, 496, 551), (551, 496, 587), (496, 502, 587), (587, 502, 593), (502, 491, 593), (593, 491, 562), (491, 493, 562), (562, 493, 586), (493, 494, 586), (586, 494, 585), (494, 485, 585), (585, 485, 583), (485, 482, 583), (482, 495, 583), (583, 495, 592), (551, 597, 487), (487, 597, 595), (495, 519, 592), (592, 519, 581), (519, 518, 581), (581, 518, 580), (518, 516, 580), (580, 516, 578), (516, 514, 578), (578, 514, 575), (514, 513, 575), (575, 513, 574), (513, 511, 574), (574, 511, 572), (511, 510, 572), (572, 510, 570), (510, 508, 570), (570, 508, 567), (508, 507, 567), (567, 507, 566), (507, 505, 566), (566, 505, 564), (505, 489, 564), (564, 489, 555), (490, 553, 489), (553, 555, 489), (501, 594, 500), (594, 589, 500), (500, 589, 499), (589, 588, 499), (499, 588, 498), (588, 590, 498), (498, 590, 497), (590, 591, 497), (497, 591, 492), (591, 553, 492), (492, 553, 490), (522, 525, 503), (503, 525, 488), (525, 527, 488), (488, 527, 483), (527, 531, 483), (483, 531, 484), (531, 533, 484), (484, 533, 486), (533, 537, 486), (486, 537, 517), (537, 539, 517), (517, 539, 515), (539, 542, 515), (515, 542, 512), (542, 544, 512), (544, 546, 512), (512, 546, 509), (546, 550, 509), (509, 550, 506), (506, 550, 504), (550, 522, 504), (504, 522, 503), (483, 484, 596), (501, 483, 596), (496, 487, 596), (562, 559, 598), (598, 559, 594), (598, 596, 595, 597)])
_uv = me_gripper___finger_r__1.uv_layers.new(name='UVMap')
_uv.uv.foreach_set('vector', [0.0, 0.0, 0.0, 0.0, 0.0, 0.0, 0.0, 0.0, 0.0, 0.0, 0.0, 0.0, 0.0, 0.0, 0.0, 0.0, 0.0, 0.0, 0.0, 0.0, 0.0, 0.0, 0.0, 0.0, 0.0, 0.0, 0.0, 0.0, 0.0, 0.0, 0.0, 0.0, 0.0, 0.0, 0.0, 0.0, 0.0, 0.0, 0.0, 0.0, 0.0, 0.0, 0.0, 0.0, 0.0, 0.0, 0.0, 0.0, 0.0, 0.0, 0.0, 0.0, 0.0, 0.0, 0.0, 0.0, 0.0, 0.0, 0.0, 0.0, 0.0, 0.0, 0.0, 0.0, 0.0, 0.0, 0.0, 0.0, 0.0, 0.0, 0.0, 0.0, 0.0, 0.0, 0.0, 0.0, 0.0, 0.0, 0.0, 0.0, 0.0, 0.0, 0.0, 0.0, 0.0, 0.0, 0.0, 0.0, 0.0, 0.0, 0.0, 0.0, 0.0, 0.0, 0.0, 0.0, 0.0, 0.0, 0.0, 0.0, 0.0, 0.0, 0.0, 0.0, 0.0, 0.0, 0.0, 0.0, 0.0, 0.0, 0.0, 0.0, 0.0, 0.0, 0.0, 0.0, 0.0, 0.0, 0.0, 0.0, 0.0, 0.0, 0.0, 0.0, 0.0, 0.0, 0.0, 0.0, 0.0, 0.0, 0.0, 0.0, 0.0, 0.0, 0.0, 0.0, 0.0, 0.0, 0.0, 0.0, 0.0, 0.0, 0.0, 0.0, 0.0, 0.0, 0.0, 0.0, 0.0, 0.0, 0.0, 0.0, 0.0, 0.0, 0.0, 0.0, 0.0, 0.0, 0.0, 0.0, 0.0, 0.0, 0.0, 0.0, 0.0, 0.0, 0.0, 0.0, 0.0, 0.0, 0.0, 0.0, 0.0, 0.0, 0.0, 0.0, 0.0, 0.0, 0.0, 0.0, 0.0, 0.0, 0.0, 0.0, 0.0, 0.0, 0.0, 0.0, 0.0, 0.0, 0.0, 0.0, 0.0, 0.0, 0.0, 0.0, 0.0, 0.0, 0.0, 0.0, 0.0, 0.0, 0.0, 0.0, 0.0, 0.0, 0.0, 0.0, 0.0, 0.0, 0.0, 0.0, 0.0, 0.0, 0.0, 0.0, 0.0, 0.0, 0.0, 0.0, 0.0, 0.0, 0.0, 0.0, 0.0, 0.0, 0.0, 0.0, 0.0, 0.0, 0.0, 0.0, 0.0, 0.0, 0.0, 0.0, 0.0, 0.0, 0.0, 0.0, 0.0, 0.0, 0.0, 0.0, 0.0, 0.0, 0.0, 0.0, 0.0, 0.0, 0.0, 0.0, 0.0, 0.0, 0.0, 0.0, 0.0, 0.0, 0.0, 0.0, 0.0, 0.0, 0.0, 0.0, 0.0, 0.0, 0.0, 0.0, 0.0, 0.0, 0.0, 0.0, 0.0, 0.0, 0.0, 0.0, 0.0, 0.0, 0.0, 0.0, 0.0, 0.0, 0.0, 0.0, 0.0, 0.0, 0.0, 0.0, 0.0, 0.0, 0.0, 0.0, 0.0, 0.0, 0.0, 0.0, 0.0, 0.0, 0.0, 0.0, 0.0, 0.0, 0.0, 0.0, 0.0, 0.0, 0.0, 0.0, 0.0, 0.0, 0.0, 0.0, 0.0, 0.0, 0.0, 0.0, 0.0, 0.0, 0.0, 0.0, 0.0, 0.0, 0.0, 0.0, 0.0, 0.0, 0.0, 0.0, 0.0, 0.0, 0.0, 0.0, 0.0, 0.0, 0.0, 0.0, 0.0, 0.0, 0.0, 0.0, 0.0, 0.0, 0.0, 0.0, 0.0, 0.0, 0.0, 0.0, 0.0, 0.0, 0.0, 0.0, 0.0, 0.0, 0.0, 0.0, 0.0, 0.0, 0.0, 0.0, 0.0, 0.0, 0.0, 0.0, 0.0, 0.0, 0.0, 0.0, 0.0, 0.0, 0.0, 0.0, 0.0, 0.0, 0.0, 0.0, 0.0, 0.0, 0.0, 0.0, 0.0, 0.0, 0.0, 0.0, 0.0, 0.0, 0.0, 0.0, 0.0, 0.0, 0.0, 0.0, 0.0, 0.0, 0.0, 0.0, 0.0, 0.0, 0.0, 0.0, 0.0, 0.0, 0.0, 0.0, 0.0, 0.0, 0.0, 0.0, 0.0, 0.0, 0.0, 0.0, 0.0, 0.0, 0.0, 0.0, 0.0, 0.0, 0.0, 0.0, 0.0, 0.0, 0.0, 0.0, 0.0, 0.0, 0.0, 0.0, 0.0, 0.0, 0.0, 0.0, 0.0, 0.0, 0.0, 0.0, 0.0, 0.0, 0.0, 0.0, 0.0, 0.0, 0.0, 0.0, 0.0, 0.0, 0.0, 0.0, 0.0, 0.0, 0.0, 0.0, 0.0, 0.0, 0.0, 0.0, 0.0, 0.0, 0.0, 0.0, 0.0, 0.0, 0.0, 0.0, 0.0, 0.0, 0.0, 0.0, 0.0, 0.0, 0.0, 0.0, 0.0, 0.0, 0.0, 0.0, 0.0, 0.0, 0.0, 0.0, 0.0, 0.0, 0.0, 0.0, 0.0, 0.0, 0.0, 0.0, 0.0, 0.0, 0.0, 0.0, 0.0, 0.0, 0.0, 0.0, 0.0, 0.0, 0.0, 0.0, 0.0, 0.0, 0.0, 0.0, 0.0, 0.0, 0.0, 0.0, 0.0, 0.0, 0.0, 0.0, 0.0, 0.0, 0.0, 0.0, 0.0, 0.0, 0.0, 0.0, 0.0, 0.0, 0.0, 0.0, 0.0, 0.0, 0.0, 0.0, 0.0, 0.0, 0.0, 0.0, 0.0, 0.0, 0.0, 0.0, 0.0, 0.0, 0.0, 0.0, 0.0, 0.0, 0.0, 0.0, 0.0, 0.0, 0.0, 0.0, 0.0, 0.0, 0.0, 0.0, 0.0, 0.0, 0.0, 0.0, 0.0, 0.0, 0.0, 0.0, 0.0, 0.0, 0.0, 0.0, 0.0, 0.0, 0.0, 0.0, 0.0, 0.0, 0.0, 0.0, 0.0, 0.0, 0.0, 0.0, 0.0, 0.0, 0.0, 0.0, 0.0, 0.0, 0.0, 0.0, 0.0, 0.0, 0.0, 0.0, 0.0, 0.0, 0.0, 0.0, 0.0, 0.0, 0.0, 0.0, 0.0, 0.0, 0.0, 0.0, 0.0, 0.0, 0.0, 0.0, 0.0, 0.0, 0.0, 0.0, 0.0, 0.0, 0.0, 0.0, 0.0, 0.0, 0.0, 0.0, 0.0, 0.0, 0.0, 0.0, 0.0, 0.0, 0.0, 0.0, 0.0, 0.0, 0.0, 0.0, 0.0, 0.0, 0.0, 0.0, 0.0, 0.0, 0.0, 0.0, 0.0, 0.0, 0.0, 0.0, 0.0, 0.0, 0.0, 0.0, 0.0, 0.0, 0.0, 0.0, 0.0, 0.0, 0.0, 0.0, 0.0, 0.0, 0.0, 0.0, 0.0, 0.0, 0.0, 0.0, 0.0, 0.0, 0.0, 0.0, 0.0, 0.0, 0.0, 0.0, 0.0, 0.0, 0.0, 0.0, 0.0, 0.0, 0.0, 0.0, 0.0, 0.0, 0.0, 0.0, 0.0, 0.0, 0.0, 0.0, 0.0, 0.0, 0.0, 0.0, 0.0, 0.0, 0.0, 0.0, 0.0, 0.0, 0.0, 0.0, 0.0, 0.0, 0.0, 0.0, 0.0, 0.0, 0.0, 0.0, 0.0, 0.0, 0.0, 0.0, 0.0, 0.0, 0.0, 0.0, 0.0, 0.0, 0.0, 0.0, 0.0, 0.0, 0.0, 0.0, 0.0, 0.0, 0.0, 0.0, 0.0, 0.0, 0.0, 0.0, 0.0, 0.0, 0.0, 0.0, 0.0, 0.0, 0.0, 0.0, 0.0, 0.0, 0.0, 0.0, 0.0, 0.0, 0.0, 0.0, 0.0, 0.0, 0.0, 0.0, 0.0, 0.0, 0.0, 0.0, 0.0, 0.0, 0.0, 0.0, 0.0, 0.0, 0.0, 0.0, 0.0, 0.0, 0.0, 0.0, 0.0, 0.0, 0.0, 0.0, 0.0, 0.0, 0.0, 0.0, 0.0, 0.0, 0.0, 0.0, 0.0, 0.0, 0.0, 0.0, 0.0, 0.0, 0.0, 0.0, 0.0, 0.0, 0.0, 0.0, 0.0, 0.0, 0.0, 0.0, 0.0, 0.0, 0.0, 0.0, 0.0, 0.0, 0.0, 0.0, 0.0, 0.0, 0.0, 0.0, 0.0, 0.0, 0.0, 0.0, 0.0, 0.0, 0.0, 0.0, 0.0, 0.0, 0.0, 0.0, 0.0, 0.0, 0.0, 0.0, 0.0, 0.0, 0.0, 0.0, 0.0, 0.0, 0.0, 0.0, 0.0, 0.0, 0.0, 0.0, 0.0, 0.0, 0.0, 0.0, 0.0, 0.0, 0.0, 0.0, 0.0, 0.0, 0.0, 0.0, 0.0, 0.0, 0.0, 0.0, 0.0, 0.0, 0.0, 0.0, 0.0, 0.0, 0.0, 0.0, 0.0, 0.0, 0.0, 0.0, 0.0, 0.0, 0.0, 0.0, 0.0, 0.0, 0.0, 0.0, 0.0, 0.0, 0.0, 0.0, 0.0, 0.0, 0.0, 0.0, 0.0, 0.0, 0.0, 0.0, 0.0, 0.0, 0.0, 0.0, 0.0, 0.0, 0.0, 0.0, 0.0, 0.0, 0.0, 0.0, 0.0, 0.0, 0.0, 0.0, 0.0, 0.0, 0.0, 0.0, 0.0, 0.0, 0.0, 0.0, 0.0, 0.0, 0.0, 0.0, 0.0, 0.0, 0.0, 0.0, 0.0, 0.0, 0.0, 0.0, 0.0, 0.0, 0.0, 0.0, 0.0, 0.0, 0.0, 0.0, 0.0, 0.0, 0.0, 0.0, 0.0, 0.0, 0.0, 0.0, 0.0, 0.0, 0.0, 0.0, 0.0, 0.0, 0.0, 0.0, 0.0, 0.0, 0.0, 0.0, 0.0, 0.0, 0.0, 0.0, 0.0, 0.0, 0.0, 0.0, 0.0, 0.0, 0.0, 0.0, 0.0, 0.0, 0.0, 0.0, 0.0, 0.0, 0.0, 0.0, 0.0, 0.0, 0.0, 0.0, 0.0, 0.0, 0.0, 0.0, 0.0, 0.0, 0.0, 0.0, 0.0, 0.0, 0.0, 0.0, 0.0, 0.0, 0.0, 0.0, 0.0, 0.0, 0.0, 0.0, 0.0, 0.0, 0.0, 0.0, 0.0, 0.0, 0.0, 0.0, 0.0, 0.0, 0.0, 0.0, 0.0, 0.0, 0.0, 0.0, 0.0, 0.0, 0.0, 0.0, 0.0, 0.0, 0.0, 0.0, 0.0, 0.0, 0.0, 0.0, 0.0, 0.0, 0.0, 0.0, 0.0, 0.0, 0.0, 0.0, 0.0, 0.0, 0.0, 0.0, 0.0, 0.0, 0.0, 0.0, 0.0, 0.0, 0.0, 0.0, 0.0, 0.0, 0.0, 0.0, 0.0, 0.0, 0.0, 0.0, 0.0, 0.0, 0.0, 0.0, 0.0, 0.0, 0.0, 0.0, 0.0, 0.0, 0.0, 0.0, 0.0, 0.0, 0.0, 0.0, 0.0, 0.0, 0.0, 0.0, 0.0, 0.0, 0.0, 0.0, 0.0, 0.0, 0.0, 0.0, 0.0, 0.0, 0.0, 0.0, 0.0, 0.0, 0.0, 0.0, 0.0, 0.0, 0.0, 0.0, 0.0, 0.0, 0.0, 0.0, 0.0, 0.0, 0.0, 0.0, 0.0, 0.0, 0.0, 0.0, 0.0, 0.0, 0.0, 0.0, 0.0, 0.0, 0.0, 0.0, 0.0, 0.0, 0.0, 0.0, 0.0, 0.0, 0.0, 0.0, 0.0, 0.0, 0.0, 0.0, 0.0, 0.0, 0.0, 0.0, 0.0, 0.0, 0.0, 0.0, 0.0, 0.0, 0.0, 0.0, 0.0, 0.0, 0.0, 0.0, 0.0, 0.0, 0.0, 0.0, 0.0, 0.0, 0.0, 0.0, 0.0, 0.0, 0.0, 0.0, 0.0, 0.0, 0.0, 0.0, 0.0, 0.0, 0.0, 0.0, 0.0, 0.0, 0.0, 0.0, 0.0, 0.0, 0.0, 0.0, 0.0, 0.0, 0.0, 0.0, 0.0, 0.0, 0.0, 0.0, 0.0, 0.0, 0.0, 0.0, 0.0, 0.0, 0.0, 0.0, 0.0, 0.0, 0.0, 0.0, 0.0, 0.0, 0.0, 0.0, 0.0, 0.0, 0.0, 0.0, 0.0, 0.0, 0.0, 0.0, 0.0, 0.0, 0.0, 0.0, 0.0, 0.0, 0.0, 0.0, 0.0, 0.0, 0.0, 0.0, 0.0, 0.0, 0.0, 0.0, 0.0, 0.0, 0.0, 0.0, 0.0, 0.0, 0.0, 0.0, 0.0, 0.0, 0.0, 0.0, 0.0, 0.0, 0.0, 0.0, 0.0, 0.0, 0.0, 0.0, 0.0, 0.0, 0.0, 0.0, 0.0, 0.0, 0.0, 0.0, 0.0, 0.0, 0.0, 0.0, 0.0, 0.0, 0.0, 0.0, 0.0, 0.0, 0.0, 0.0, 0.0, 0.0, 0.0, 0.0, 0.0, 0.0, 0.0, 0.0, 0.0, 0.0, 0.0, 0.0, 0.0, 0.0, 0.0, 0.0, 0.0, 0.0, 0.0, 0.0, 0.0, 0.0, 0.0, 0.0, 0.0, 0.0, 0.0, 0.0, 0.0, 0.0, 0.0, 0.0, 0.0, 0.0, 0.0, 0.0, 0.0, 0.0, 0.0, 0.0, 0.0, 0.0, 0.0, 0.0, 0.0, 0.0, 0.0, 0.0, 0.0, 0.0, 0.0, 0.0, 0.0, 0.0, 0.0, 0.0, 0.0, 0.0, 0.0, 0.0, 0.0, 0.0, 0.0, 0.0, 0.0, 0.0, 0.0, 0.0, 0.0, 0.0, 0.0, 0.0, 0.0, 0.0, 0.0, 0.0, 0.0, 0.0, 0.0, 0.0, 0.0, 0.0, 0.0, 0.0, 0.0, 0.0, 0.0, 0.0, 0.0, 0.0, 0.0, 0.0, 0.0, 0.0, 0.0, 0.0, 0.0, 0.0, 0.0, 0.0, 0.0, 0.0, 0.0, 0.0, 0.0, 0.0, 0.0, 0.0, 0.0, 0.0, 0.0, 0.0, 0.0, 0.0, 0.0, 0.0, 0.0, 0.0, 0.0, 0.0, 0.0, 0.0, 0.0, 0.0, 0.0, 0.0, 0.0, 0.0, 0.0, 0.0, 0.0, 0.0, 0.0, 0.0, 0.0, 0.0, 0.0, 0.0, 0.0, 0.0, 0.0, 0.0, 0.0, 0.0, 0.0, 0.0, 0.0, 0.0, 0.0, 0.0, 0.0, 0.0, 0.0, 0.0, 0.0, 0.0, 0.0, 0.0, 0.0, 0.0, 0.0, 0.0, 0.0, 0.0, 0.0, 0.0, 0.0, 0.0, 0.0, 0.0, 0.0, 0.0, 0.0, 0.0, 0.0, 0.0, 0.0, 0.0, 0.0, 0.0, 0.0, 0.0, 0.0, 0.0, 0.0, 0.0, 0.0, 0.0, 0.0, 0.0, 0.0, 0.0, 0.0, 0.0, 0.0, 0.0, 0.0, 0.0, 0.0, 0.0, 0.0, 0.0, 0.0, 0.0, 0.0, 0.0, 0.0, 0.0, 0.0, 0.0, 0.0, 0.0, 0.0, 0.0, 0.0, 0.0, 0.0, 0.0, 0.0, 0.0, 0.0, 0.0, 0.0, 0.0, 0.0, 0.0, 0.0, 0.0, 0.0, 0.0, 0.0, 0.0, 0.0, 0.0, 0.0, 0.0, 0.0, 0.0, 0.0, 0.0, 0.0, 0.0, 0.0, 0.0, 0.0, 0.0, 0.0, 0.0, 0.0, 0.0, 0.0, 0.0, 0.0, 0.0, 0.0, 0.0, 0.0, 0.0, 0.0, 0.0, 0.0, 0.0, 0.0, 0.0, 0.0, 0.0, 0.0, 0.0, 0.0, 0.0, 0.0, 0.0, 0.0, 0.0, 0.0, 0.0, 0.0, 0.0, 0.0, 0.0, 0.0, 0.0, 0.0, 0.0, 0.0, 0.0, 0.0, 0.0, 0.0, 0.0, 0.0, 0.0, 0.0, 0.0, 0.0, 0.0, 0.0, 0.0, 0.0, 0.0, 0.0, 0.0, 0.0, 0.0, 0.0, 0.0, 0.0, 0.0, 0.0, 0.0, 0.0, 0.0, 0.0, 0.0, 0.0, 0.0, 0.0, 0.0, 0.0, 0.0, 0.0, 0.0, 0.0, 0.0, 0.0, 0.0, 0.0, 0.0, 0.0, 0.0, 0.0, 0.0, 0.0, 0.0, 0.0, 0.0, 0.0, 0.0, 0.0, 0.0, 0.0, 0.0, 0.0, 0.0, 0.0, 0.0, 0.0, 0.0, 0.0, 0.0, 0.0, 0.0, 0.0, 0.0, 0.0, 0.0, 0.0, 0.0, 0.0, 0.0, 0.0, 0.0, 0.0, 0.0, 0.0, 0.0, 0.0, 0.0, 0.0, 0.0, 0.0, 0.0, 0.0, 0.0, 0.0, 0.0, 0.0, 0.0, 0.0, 0.0, 0.0, 0.0, 0.0, 0.0, 0.0, 0.0, 0.0, 0.0, 0.0, 0.0, 0.0, 0.0, 0.0, 0.0, 0.0, 0.0, 0.0, 0.0, 0.0, 0.0, 0.0, 0.0, 0.0, 0.0, 0.0, 0.0, 0.0, 0.0, 0.0, 0.0, 0.0, 0.0, 0.0, 0.0, 0.0, 0.0, 0.0, 0.0, 0.0, 0.0, 0.0, 0.0, 0.0, 0.0, 0.0, 0.0, 0.0, 0.0, 0.0, 0.0, 0.0, 0.0, 0.0, 0.0, 0.0, 0.0, 0.0, 0.0, 0.0, 0.0, 0.0, 0.0, 0.0, 0.0, 0.0, 0.0, 0.0, 0.0, 0.0, 0.0, 0.0, 0.0, 0.0, 0.0, 0.0, 0.0, 0.0, 0.0, 0.0, 0.0, 0.0, 0.0, 0.0, 0.0, 0.0, 0.0, 0.0, 0.0, 0.0, 0.0, 0.0, 0.0, 0.0, 0.0, 0.0, 0.0, 0.0, 0.0, 0.0, 0.0, 0.0, 0.0, 0.0, 0.0, 0.0, 0.0, 0.0, 0.0, 0.0, 0.0, 0.0, 0.0, 0.0, 0.0, 0.0, 0.0, 0.0, 0.0, 0.0, 0.0, 0.0, 0.0, 0.0, 0.0, 0.0, 0.0, 0.0, 0.0, 0.0, 0.0, 0.0, 0.0, 0.0, 0.0, 0.0, 0.0, 0.0, 0.0, 0.0, 0.0, 0.0, 0.0, 0.0, 0.0, 0.0, 0.0, 0.0, 0.0, 0.0, 0.0, 0.0, 0.0, 0.0, 0.0, 0.0, 0.0, 0.0, 0.0, 0.0, 0.0, 0.0, 0.0, 0.0, 0.0, 0.0, 0.0, 0.0, 0.0, 0.0, 0.0, 0.0, 0.0, 0.0, 0.0, 0.0, 0.0, 0.0, 0.0, 0.0, 0.0, 0.0, 0.0, 0.0, 0.0, 0.0, 0.0, 0.0, 0.0, 0.0, 0.0, 0.0, 0.0, 0.0, 0.0, 0.0, 0.0, 0.0, 0.0, 0.0, 0.0, 0.0, 0.0, 0.0, 0.0, 0.0, 0.0, 0.0, 0.0, 0.0, 0.0, 0.0, 0.0, 0.0, 0.0, 0.0, 0.0, 0.0, 0.0, 0.0, 0.0, 0.0, 0.0, 0.0, 0.0, 0.0, 0.0, 0.0, 0.0, 0.0, 0.0, 0.0, 0.0, 0.0, 0.0, 0.0, 0.0, 0.0, 0.0, 0.0, 0.0, 0.0, 0.0, 0.0, 0.0, 0.0, 0.0, 0.0, 0.0, 0.0, 0.0, 0.0, 0.0, 0.0, 0.0, 0.0, 0.0, 0.0, 0.0, 0.0, 0.0, 0.0, 0.0, 0.0, 0.0, 0.0, 0.0, 0.0, 0.0, 0.0, 0.0, 0.0, 0.0, 0.0, 0.0, 0.0, 0.0, 0.0, 0.0, 0.0, 0.0, 0.0, 0.0, 0.0, 0.0, 0.0, 0.0, 0.0, 0.0, 0.0, 0.0, 0.0, 0.0, 0.0, 0.0, 0.0, 0.0, 0.0, 0.0, 0.0, 0.0, 0.0, 0.0, 0.0, 0.0, 0.0, 0.0, 0.0, 0.0, 0.0, 0.0, 0.0, 0.0, 0.0, 0.0, 0.0, 0.0, 0.0, 0.0, 0.0, 0.0, 0.0, 0.0, 0.0, 0.0, 0.0, 0.0, 0.0, 0.0, 0.0, 0.0, 0.0, 0.0, 0.0, 0.0, 0.0, 0.0, 0.0, 0.0, 0.0, 0.0, 0.0, 0.0, 0.0, 0.0, 0.0, 0.0, 0.0, 0.0, 0.0, 0.0, 0.0, 0.0, 0.0, 0.0, 0.0, 0.0, 0.0, 0.0, 0.0, 0.0, 0.0, 0.0, 0.0, 0.0, 0.0, 0.0, 0.0, 0.0, 0.0, 0.0, 0.0, 0.0, 0.0, 0.0, 0.0, 0.0, 0.0, 0.0, 0.0, 0.0, 0.0, 0.0, 0.0, 0.0, 0.0, 0.0, 0.0, 0.0, 0.0, 0.0, 0.0, 0.0, 0.0, 0.0, 0.0, 0.0, 0.0, 0.0, 0.0, 0.0, 0.0, 0.0, 0.0, 0.0, 0.0, 0.0, 0.0, 0.0, 0.0, 0.0, 0.0, 0.0, 0.0, 0.0, 0.0, 0.0, 0.0, 0.0, 0.0, 0.0, 0.0, 0.0, 0.0, 0.0, 0.0, 0.0, 0.0, 0.0, 0.0, 0.0, 0.0, 0.0, 0.0, 0.0, 0.0, 0.0, 0.0, 0.0, 0.0, 0.0, 0.0, 0.0, 0.0, 0.0, 0.0, 0.0, 0.0, 0.0, 0.0, 0.0, 0.0, 0.0, 0.0, 0.0, 0.0, 0.0, 0.0, 0.0, 0.0, 0.0, 0.0, 0.0, 0.0, 0.0, 0.0, 0.0, 0.0, 0.0, 0.0, 0.0, 0.0, 0.0, 0.0, 0.0, 0.0, 0.0, 0.0, 0.0, 0.0, 0.0, 0.0, 0.0, 0.0, 0.0, 0.0, 0.0, 0.0, 0.0, 0.0, 0.0, 0.0, 0.0, 0.0, 0.0, 0.0, 0.0, 0.0, 0.0, 0.0, 0.0, 0.0, 0.0, 0.0, 0.0, 0.0, 0.0, 0.0, 0.0, 0.0, 0.0, 0.0, 0.0, 0.0, 0.0, 0.0, 0.0, 0.0, 0.0, 0.0, 0.0, 0.0, 0.0, 0.0, 0.0, 0.0, 0.0, 0.0, 0.0, 0.0, 0.0, 0.0, 0.0, 0.0, 0.0, 0.0, 0.0, 0.0, 0.0, 0.0, 0.0, 0.0, 0.0, 0.0, 0.0, 0.0, 0.0, 0.0, 0.0, 0.0, 0.0, 0.0, 0.0, 0.0, 0.0, 0.0, 0.0, 0.0, 0.0, 0.0, 0.0, 0.0, 0.0, 0.0, 0.0, 0.0, 0.0, 0.0, 0.0, 0.0, 0.0, 0.0, 0.0, 0.0, 0.0, 0.0, 0.0, 0.0, 0.0, 0.0, 0.0, 0.0, 0.0, 0.0, 0.0, 0.0, 0.0, 0.0, 0.0, 0.0, 0.0, 0.0, 0.0, 0.0, 0.0, 0.0, 0.0, 0.0, 0.0, 0.0, 0.0, 0.0, 0.0, 0.0, 0.0, 0.0, 0.0, 0.0, 0.0, 0.0, 0.0, 0.0, 0.0, 0.0, 0.0, 0.0, 0.0, 0.0, 0.0, 0.0, 0.0, 0.0, 0.0, 0.0, 0.0, 0.0, 0.0, 0.0, 0.0, 0.0, 0.0, 0.0, 0.0, 0.0, 0.0, 0.0, 0.0, 0.0, 0.0, 0.0, 0.0, 0.0, 0.0, 0.0, 0.0, 0.0, 0.0, 0.0, 0.0, 0.0, 0.0, 0.0, 0.0, 0.0, 0.0, 0.0, 0.0, 0.0, 0.0, 0.0, 0.0, 0.0, 0.0, 0.0, 0.0, 0.0, 0.0, 0.0, 0.0, 0.0, 0.0, 0.0, 0.0, 0.0, 0.0, 0.0, 0.0, 0.0, 0.0, 0.0, 0.0, 0.0, 0.0, 0.0, 0.0, 0.0, 0.0, 0.0, 0.0, 0.0, 0.0, 0.0, 0.0, 0.0, 0.0, 0.0, 0.0, 0.0, 0.0, 0.0, 0.0, 0.0, 0.0, 0.0, 0.0, 0.0, 0.0, 0.0, 0.0, 0.0, 0.0, 0.0, 0.0, 0.0, 0.0, 0.0, 0.0, 0.0, 0.0, 0.0, 0.0, 0.0, 0.0, 0.0, 0.0, 0.0, 0.0, 0.0, 0.0, 0.0, 0.0, 0.0, 0.0, 0.0, 0.0, 0.0, 0.0, 0.0, 0.0, 0.0, 0.0, 0.0, 0.0, 0.0, 0.0, 0.0, 0.0, 0.0, 0.0, 0.0, 0.0, 0.0, 0.0, 0.0, 0.0, 0.0, 0.0, 0.0, 0.0, 0.0, 0.0, 0.0, 0.0, 0.0, 0.0, 0.0, 0.0, 0.0, 0.0, 0.0, 0.0, 0.0, 0.0, 0.0, 0.0, 0.0, 0.0, 0.0, 0.0, 0.0, 0.0, 0.0, 0.0, 0.0, 0.0, 0.0, 0.0, 0.0, 0.0, 0.0, 0.0, 0.0, 0.0, 0.0, 0.0, 0.0, 0.0, 0.0, 0.0, 0.0, 0.0, 0.0, 0.0, 0.0, 0.0, 0.0, 0.0, 0.0, 0.0, 0.0, 0.0, 0.0, 0.0, 0.0, 0.0, 0.0, 0.0, 0.0, 0.0, 0.0, 0.0, 0.0, 0.0, 0.0, 0.0, 0.0, 0.0, 0.0, 0.0, 0.0, 0.0, 0.0, 0.0, 0.0, 0.0, 0.0, 0.0, 0.0, 0.0, 0.0, 0.0, 0.0, 0.0, 0.0, 0.0, 0.0, 0.0, 0.0, 0.0, 0.0, 0.0, 0.0, 0.0, 0.0, 0.0, 0.0, 0.0, 0.0, 0.0, 0.0, 0.0, 0.0, 0.0, 0.0, 0.0, 0.0, 0.0, 0.0, 0.0, 0.0, 0.0, 0.0, 0.0, 0.0, 0.0, 0.0, 0.0, 0.0, 0.0, 0.0, 0.0, 0.0, 0.0, 0.0, 0.0, 0.0, 0.0, 0.0, 0.0, 0.0, 0.0, 0.0, 0.0, 0.0, 0.0, 0.0, 0.0, 0.0, 0.0, 0.0, 0.0, 0.0, 0.0, 0.0, 0.0, 0.0, 0.0, 0.0, 0.0, 0.0, 0.0, 0.0, 0.0, 0.0, 0.0, 0.0, 0.0, 0.0, 0.0, 0.0, 0.0, 0.0, 0.0, 0.0, 0.0, 0.0, 0.0, 0.0, 0.0, 0.0, 0.0, 0.0, 0.0, 0.0, 0.0, 0.0, 0.0, 0.0, 0.0, 0.0, 0.0, 0.0, 0.0, 0.0, 0.0, 0.0, 0.0, 0.0, 0.0, 0.0, 0.0, 0.0, 0.0, 0.0, 0.0, 0.0, 0.0, 0.0, 0.0, 0.0, 0.0, 0.0, 0.0, 0.0, 0.0, 0.0, 0.0, 0.0, 0.0, 0.0, 0.0, 0.0, 0.0, 0.0, 0.0, 0.0, 0.0, 0.0, 0.0, 0.0, 0.0, 0.0, 0.0, 0.0, 0.0, 0.0, 0.0, 0.0, 0.0, 0.0, 0.0, 0.0, 0.0, 0.0, 0.0, 0.0, 0.0, 0.0, 0.0, 0.0, 0.0, 0.0, 0.0, 0.0, 0.0, 0.0, 0.0, 0.0, 0.0, 0.0, 0.0, 0.0, 0.0, 0.0, 0.0, 0.0, 0.0, 0.0, 0.0, 0.0, 0.0, 0.0, 0.0, 0.0, 0.0, 0.0, 0.0, 0.0, 0.0, 0.0, 0.0, 0.0, 0.0, 0.0, 0.0, 0.0, 0.0, 0.0, 0.0, 0.0, 0.0, 0.0, 0.0, 0.0, 0.0, 0.0, 0.0, 0.0, 0.0, 0.0, 0.0, 0.0, 0.0, 0.0, 0.0, 0.0, 0.0, 0.0, 0.0, 0.0, 0.0, 0.0, 0.0, 0.0, 0.0, 0.0, 0.0, 0.0, 0.0, 0.0, 0.0, 0.0, 0.0, 0.0, 0.0, 0.0, 0.0, 0.0, 0.0, 0.0, 0.0, 0.0, 0.0, 0.0, 0.0, 0.0, 0.0, 0.0, 0.0, 0.0, 0.0, 0.0, 0.0, 0.0, 0.0, 0.0, 0.0, 0.0, 0.0, 0.0, 0.0, 0.0, 0.0, 0.0, 0.0, 0.0, 0.0, 0.0, 0.0, 0.0, 0.0, 0.0, 0.0, 0.0, 0.0, 0.0, 0.0, 0.0, 0.0, 0.0, 0.0, 0.0, 0.0, 0.0, 0.0, 0.0, 0.0, 0.0, 0.0, 0.0, 0.0, 0.0, 0.0, 0.0, 0.0, 0.0, 0.0, 0.0, 0.0, 0.0, 0.0, 0.0, 0.0, 0.0, 0.0, 0.0, 0.0, 0.0, 0.0, 0.0, 0.0, 0.0, 0.0, 0.0, 0.0, 0.0, 0.0, 0.0, 0.0, 0.0, 0.0, 0.0, 0.0, 0.0, 0.0, 0.0, 0.0, 0.0, 0.0, 0.0, 0.0, 0.0, 0.0, 0.0, 0.0, 0.0, 0.0, 0.0, 0.0, 0.0, 0.0, 0.0, 0.0, 0.0, 0.0, 0.0, 0.0, 0.0, 0.0, 0.0, 0.0, 0.0, 0.0, 0.0, 0.0, 0.0, 0.0, 0.0, 0.0, 0.0, 0.0, 0.0, 0.0, 0.0, 0.0, 0.0, 0.0, 0.0, 0.0, 0.0, 0.0, 0.0, 0.0, 0.0, 0.0, 0.0, 0.0, 0.0, 0.0, 0.0, 0.0, 0.0, 0.0, 0.0, 0.0, 0.0, 0.0, 0.0, 0.0, 0.0, 0.0, 0.0, 0.0, 0.0, 0.0, 0.0, 0.0, 0.0, 0.0, 0.0, 0.0, 0.0, 0.0, 0.0, 0.0, 0.0, 0.0, 0.0, 0.0, 0.0, 0.0, 0.0, 0.0, 0.0, 0.0, 0.0, 0.0, 0.0, 0.0, 0.0, 0.0, 0.0, 0.0, 0.0, 0.0, 0.0, 0.0, 0.0, 0.0, 0.0, 0.0, 0.0, 0.0, 0.0, 0.0, 0.0, 0.0, 0.0, 0.0, 0.0, 0.0, 0.0, 0.0, 0.0, 0.0, 0.0, 0.0, 0.0, 0.0, 0.0, 0.0, 0.0, 0.0, 0.0, 0.0, 0.0, 0.0, 0.0, 0.0, 0.0, 0.0, 0.0, 0.0, 0.0, 0.0, 0.0, 0.0, 0.0, 0.0, 0.0, 0.0, 0.0, 0.0, 0.0, 0.0, 0.0, 0.0, 0.0, 0.0, 0.0, 0.0, 0.0, 0.0, 0.0, 0.0, 0.0, 0.0, 0.0, 0.0, 0.0, 0.0, 0.0, 0.0, 0.0, 0.0, 0.0, 0.0, 0.0, 0.0, 0.0, 0.0, 0.0, 0.0, 0.0, 0.0, 0.0, 0.0, 0.0, 0.0, 0.0, 0.0, 0.0, 0.0, 0.0, 0.0, 0.0, 0.0, 0.0, 0.0, 0.0, 0.0, 0.0, 0.0, 0.0, 0.0, 0.0, 0.0, 0.0, 0.0, 0.0, 0.0, 0.0, 0.0, 0.0, 0.0, 0.0, 0.0, 0.0, 0.0, 0.0, 0.0, 0.0, 0.0, 0.0, 0.0, 0.0, 0.0, 0.0, 0.0, 0.0, 0.0, 0.0, 0.0, 0.0, 0.0, 0.0, 0.0, 0.0, 0.0, 0.0, 0.0, 0.0, 0.0, 0.0, 0.0, 0.0, 0.0, 0.0, 0.0, 0.0, 0.0, 0.0, 0.0, 0.0, 0.0, 0.0, 0.0, 0.0, 0.0, 0.0, 0.0, 0.0, 0.0, 0.0, 0.0, 0.0, 0.0, 0.0, 0.0, 0.0, 0.0, 0.0, 0.0, 0.0, 0.0, 0.0, 0.0, 0.0, 0.0, 0.0, 0.0, 0.0, 0.0, 0.0, 0.0, 0.0, 0.0, 0.0, 0.0, 0.0, 0.0, 0.0, 0.0, 0.0, 0.0, 0.0, 0.0, 0.0, 0.0, 0.0, 0.0, 0.0, 0.0, 0.0, 0.0, 0.0, 0.0, 0.0, 0.0, 0.0, 0.0, 0.0, 0.0, 0.0, 0.0, 0.0, 0.0, 0.0, 0.0, 0.0, 0.0, 0.0, 0.0, 0.0, 0.0, 0.0, 0.0, 0.0, 0.0, 0.0, 0.0, 0.0, 0.0, 0.0, 0.0, 0.0, 0.0, 0.0, 0.0, 0.0, 0.0, 0.0, 0.0, 0.0, 0.0, 0.0, 0.0, 0.0, 0.0, 0.0, 0.0, 0.0, 0.0, 0.0, 0.0, 0.0, 0.0, 0.0, 0.0, 0.0, 0.0, 0.0, 0.0, 0.0, 0.0, 0.0, 0.0, 0.0, 0.0, 0.0, 0.0, 0.0, 0.0, 0.0, 0.0, 0.0, 0.0, 0.0, 0.0, 0.0, 0.0, 0.0, 0.0, 0.0, 0.0, 0.0, 0.0, 0.0, 0.0, 0.0, 0.0, 0.0, 0.0, 0.0, 0.0, 0.0, 0.0, 0.0, 0.0, 0.0, 0.0, 0.0, 0.0, 0.0, 0.0, 0.0, 0.0, 0.0, 0.0, 0.0, 0.0, 0.0, 0.0, 0.0, 0.0, 0.0, 0.0, 0.0, 0.0, 0.0, 0.0, 0.0, 0.0, 0.0, 0.0, 0.0, 0.0, 0.0, 0.0, 0.0, 0.0, 0.0, 0.0, 0.0, 0.0, 0.0, 0.0, 0.0, 0.0, 0.0, 0.0, 0.0, 0.0, 0.0, 0.0, 0.0, 0.0, 0.0, 0.0, 0.0, 0.0, 0.0, 0.0, 0.0, 0.0, 0.0, 0.0, 0.0, 0.0, 0.0, 0.0, 0.0, 0.0, 0.0, 0.0, 0.0, 0.0, 0.0, 0.0, 0.0, 0.0, 0.0, 0.0, 0.0, 0.0, 0.0, 0.0, 0.0, 0.0, 0.0, 0.0, 0.0, 0.0, 0.0, 0.0, 0.0, 0.0, 0.0, 0.0, 0.0, 0.0, 0.0, 0.0, 0.0, 0.0, 0.0, 0.0, 0.0, 0.0, 0.0, 0.0, 0.0, 0.0, 0.0, 0.0, 0.0, 0.0, 0.0, 0.0, 0.0, 0.0, 0.0, 0.0, 0.0, 0.0, 0.0, 0.0, 0.0, 0.0, 0.0, 0.0, 0.0, 0.0, 0.0, 0.0, 0.0, 0.0, 0.0, 0.0, 0.0, 0.0, 0.0, 0.0, 0.0, 0.0, 0.0, 0.0, 0.0, 0.0, 0.0, 0.0, 0.0, 0.0, 0.0, 0.0, 0.0, 0.0, 0.0, 0.0, 0.0, 0.0, 0.0, 0.0, 0.0, 0.0, 0.0, 0.0, 0.0, 0.0, 0.0, 0.0, 0.0, 0.0, 0.0, 0.0, 0.0, 0.0, 0.0, 0.0, 0.0, 0.0, 0.0, 0.0, 0.0, 0.0, 0.0, 0.0, 0.0, 0.0, 0.0, 0.0, 0.0, 0.0, 0.0, 0.0, 0.0, 0.0, 0.0, 0.0, 0.0, 0.0, 0.0, 0.0, 0.0, 0.0, 0.0, 0.0, 0.0, 0.0, 0.0, 0.0, 0.0, 0.0, 0.0, 0.0, 0.0, 0.0, 0.0, 0.0, 0.0, 0.0, 0.0, 0.0, 0.0, 0.0, 0.0, 0.0, 0.0, 0.0, 0.0, 0.0, 0.0, 0.0, 0.0, 0.0, 0.0, 0.0, 0.0, 0.0, 0.0, 0.0, 0.0, 0.0, 0.0, 0.0, 0.0, 0.0, 0.0, 0.0, 0.0, 0.0, 0.0, 0.0, 0.0, 0.0, 0.0, 0.0, 0.0, 0.0, 0.0, 0.0, 0.0, 0.0, 0.0, 0.0, 0.0, 0.0, 0.0, 0.0, 0.0, 0.0, 0.0, 0.0, 0.0, 0.0, 0.0, 0.0, 0.0, 0.0, 0.0, 0.0, 0.0, 0.0, 0.0, 0.0, 0.0, 0.0, 0.0, 0.0, 0.0, 0.0, 0.0, 0.0, 0.0, 0.0, 0.0, 0.0, 0.0, 0.0, 0.0, 0.0, 0.0, 0.0, 0.0, 0.0, 0.0, 0.0, 0.0, 0.0, 0.0, 0.0, 0.0, 0.0, 0.0, 0.0, 0.0, 0.0, 0.0, 0.0, 0.0, 0.0, 0.0, 0.0, 0.0, 0.0, 0.0, 0.0, 0.0, 0.0, 0.0, 0.0, 0.0, 0.0, 0.0, 0.0, 0.0, 0.0, 0.0, 0.0, 0.0, 0.0, 0.0, 0.0, 0.0, 0.0, 0.0, 0.0, 0.0, 0.0, 0.0, 0.0, 0.0, 0.0, 0.0, 0.0, 0.0, 0.0, 0.0, 0.0, 0.0, 0.0, 0.0, 0.0, 0.0, 0.0, 0.0, 0.0, 0.0, 0.0, 0.0, 0.0, 0.0, 0.0, 0.0, 0.0, 0.0, 0.0, 0.0, 0.0, 0.0, 0.0, 0.0, 0.0, 0.0, 0.0, 0.0, 0.0, 0.0, 0.0, 0.0, 0.0, 0.0, 0.0, 0.0, 0.0, 0.0, 0.0, 0.0, 0.0, 0.0, 0.0, 0.0, 0.0, 0.0, 0.0, 0.0, 0.0, 0.0, 0.0, 0.0, 0.0, 0.0, 0.0, 0.0, 0.0, 0.0, 0.0, 0.0, 0.0, 0.0, 0.0, 0.0, 0.0, 0.0, 0.0, 0.0, 0.0, 0.0, 0.0, 0.0, 0.0, 0.0, 0.0, 0.0, 0.0, 0.0, 0.0, 0.0, 0.0, 0.0, 0.0, 0.0, 0.0, 0.0, 0.0, 0.0, 0.0, 0.0, 0.0, 0.0, 0.0, 0.0, 0.0, 0.0, 0.0, 0.0, 0.0, 0.0, 0.0, 0.0, 0.0, 0.0, 0.0, 0.0, 0.0, 0.0, 0.0, 0.0, 0.0, 0.0, 0.0, 0.0, 0.0, 0.0, 0.0, 0.0, 0.0, 0.0, 0.0, 0.0, 0.0, 0.0, 0.0, 0.0, 0.0, 0.0, 0.0, 0.0, 0.0, 0.0, 0.0, 0.0, 0.0, 0.0, 0.0, 0.0, 0.0, 0.0, 0.0, 0.0, 0.0, 0.0, 0.0, 0.0, 0.0, 0.0, 0.0, 0.0, 0.0, 0.0, 0.0, 0.0, 0.0, 0.0, 0.0, 0.0, 0.0, 0.0, 0.0, 0.0, 0.0, 0.0, 0.0, 0.0, 0.0, 0.0, 0.0, 0.0, 0.0, 0.0, 0.0, 0.0, 0.0, 0.0, 0.0, 0.0, 0.0, 0.0, 0.0, 0.0, 0.0, 0.0, 0.0, 0.0, 0.0, 0.0, 0.0, 0.0, 0.0, 0.0, 0.0, 0.0, 0.0, 0.0, 0.0, 0.0, 0.0, 0.0, 0.0, 0.0, 0.0, 0.0, 0.0, 0.0, 0.0, 0.0, 0.0, 0.0, 0.0, 0.0, 0.0, 0.0, 0.0, 0.0, 0.0, 0.0, 0.0, 0.0, 0.0, 0.0, 0.0, 0.0, 0.0, 0.0, 0.0, 0.0, 0.0, 0.0, 0.0, 0.0, 0.0, 0.0, 0.0, 0.0, 0.0, 0.0, 0.0, 0.0, 0.0, 0.0, 0.0, 0.0, 0.0, 0.0, 0.0, 0.0, 0.0, 0.0, 0.0, 0.0, 0.0, 0.0, 0.0, 0.0, 0.0, 0.0, 0.0, 0.0, 0.0, 0.0, 0.0, 0.0, 0.0, 0.0, 0.0, 0.0, 0.0, 0.0, 0.0, 0.0, 0.0, 0.0, 0.0, 0.0, 0.0, 0.0, 0.0, 0.0, 0.0, 0.0, 0.0, 0.0, 0.0, 0.0, 0.0, 0.0, 0.0, 0.0, 0.0, 0.0, 0.0, 0.0, 0.0, 0.0, 0.0, 0.0, 0.0, 0.0, 0.0, 0.0, 0.0, 0.0, 0.0, 0.0, 0.0, 0.0, 0.0, 0.0, 0.0, 0.0, 0.0, 0.0, 0.0, 0.0, 0.0, 0.0, 0.0, 0.0, 0.0, 0.0, 0.0, 0.0, 0.0, 0.0, 0.0, 0.0, 0.0, 0.0, 0.0, 0.0, 0.0, 0.0, 0.0, 0.0, 0.0, 0.0, 0.0, 0.0, 0.0, 0.0, 0.0, 0.0, 0.0, 0.0, 0.0, 0.0, 0.0, 0.0, 0.0, 0.0, 0.0, 0.0, 0.0, 0.0, 0.0, 0.0, 0.0, 0.0, 0.0, 0.0, 0.0, 0.0, 0.0, 0.0, 0.0, 0.0, 0.0, 0.0, 0.0, 0.0, 0.0, 0.0, 0.0, 0.0, 0.0, 0.0, 0.0, 0.0, 0.0, 0.0, 0.0, 0.0, 0.0, 0.0, 0.0, 0.0, 0.0, 0.0, 0.0, 0.0, 0.0, 0.0, 0.0, 0.0, 0.0, 0.0, 0.0, 0.0, 0.0, 0.0, 0.0, 0.0, 0.0, 0.0, 0.0, 0.0, 0.0, 0.0, 0.0, 0.0, 0.0, 0.0, 0.0, 0.0, 0.0, 0.0, 0.0, 0.0, 0.0, 0.0, 0.0, 0.0, 0.0, 0.0, 0.0, 0.0, 0.0, 0.0, 0.0, 0.0, 0.0, 0.0, 0.0, 0.0, 0.0, 0.0, 0.0, 0.0, 0.0, 0.0, 0.0, 0.0, 0.0, 0.0, 0.0, 0.0, 0.0, 0.0, 0.0, 0.0, 0.0, 0.0, 0.0, 0.0, 0.0, 0.0, 0.0, 0.0, 0.0, 0.0, 0.0, 0.0, 0.0, 0.0, 0.0, 0.0, 0.0, 0.0, 0.0, 0.0, 0.0, 0.0, 0.0, 0.0, 0.0, 0.0, 0.0, 0.0, 0.0, 0.0, 0.0, 0.0, 0.0, 0.0, 0.0, 0.0, 0.0, 0.0, 0.0, 0.0, 0.0, 0.0, 0.0, 0.0, 0.0, 0.0, 0.0, 0.0, 0.0, 0.0, 0.0, 0.0, 0.0, 0.0, 0.0, 0.0, 0.0, 0.0, 0.0, 0.0, 0.0, 0.0, 0.0, 0.0, 0.0, 0.0, 0.0, 0.0, 0.0, 0.0, 0.0, 0.0, 0.0, 0.0, 0.0, 0.0, 0.0, 0.0, 0.0, 0.0, 0.0, 0.0, 0.0, 0.0, 0.0, 0.0, 0.0, 0.0, 0.0, 0.0, 0.0, 0.0, 0.0, 0.0, 0.0, 0.0, 0.0, 0.0, 0.0, 0.0, 0.0, 0.0, 0.0, 0.0, 0.0, 0.0, 0.0, 0.0, 0.0, 0.0, 0.0, 0.0, 0.0, 0.0, 0.0, 0.0, 0.0, 0.0, 0.0, 0.0, 0.0, 0.0, 0.0, 0.0, 0.0, 0.0, 0.0, 0.0, 0.0, 0.0, 0.0, 0.0, 0.0, 0.0, 0.0, 0.0, 0.0, 0.0, 0.0, 0.0, 0.0, 0.0, 0.0, 0.0, 0.0, 0.0, 0.0, 0.0, 0.0, 0.0, 0.0, 0.0, 0.0, 0.0, 0.0, 0.0, 0.0, 0.0, 0.0, 0.0, 0.0, 0.0, 0.0, 0.0, 0.0, 0.0, 0.0, 0.0, 0.0, 0.0, 0.0, 0.0, 0.0, 0.0, 0.0, 0.0, 0.0, 0.0, 0.0, 0.0, 0.0, 0.0, 0.0, 0.0, 0.0, 0.0, 0.0, 0.0, 0.0, 0.0, 0.0, 0.0, 0.0, 0.0, 0.0, 0.0, 0.0, 0.0, 0.0, 0.0, 0.0, 0.0, 0.0, 0.0, 0.0, 0.0, 0.0, 0.0, 0.0, 0.0, 0.0, 0.0, 0.0, 0.0, 0.0, 0.0, 0.0, 0.0, 0.0, 0.0, 0.0, 0.0, 0.0, 0.0, 0.0, 0.0, 0.0, 0.0, 0.0, 0.0, 0.0, 0.0, 0.0, 0.0, 0.0, 0.0, 0.0, 0.0, 0.0, 0.0, 0.0, 0.0, 0.0, 0.0, 0.0, 0.0, 0.0, 0.0, 0.0, 0.0, 0.0, 0.0, 0.0, 0.0, 0.0, 0.0, 0.0, 0.0, 0.0, 0.0, 0.0, 0.0, 0.0, 0.0, 0.0, 0.0, 0.0, 0.0, 0.0, 0.0, 0.0, 0.0, 0.0, 0.0, 0.0, 0.0, 0.0, 0.0, 0.0, 0.0, 0.0, 0.0, 0.0, 0.0, 0.0, 0.0, 0.0, 0.0, 0.0, 0.0, 0.0, 0.0, 0.0, 0.0, 0.0, 0.0, 0.0, 0.0, 0.0, 0.0, 0.0, 0.0, 0.0, 0.0, 0.0, 0.0, 0.0, 0.0, 0.0, 0.0, 0.0, 0.0, 0.0, 0.0, 0.0, 0.0, 0.0, 0.0, 0.0, 0.0, 0.0, 0.0, 0.0, 0.0, 0.0, 0.0, 0.0, 0.0, 0.0, 0.0, 0.0, 0.0, 0.0, 0.0, 0.0, 0.0, 0.0, 0.0, 0.0, 0.0, 0.0, 0.0, 0.0, 0.0, 0.0, 0.0, 0.0, 0.0, 0.0, 0.0, 0.0, 0.0, 0.0, 0.0, 0.0, 0.0, 0.0, 0.0, 0.0, 0.0, 0.0, 0.0, 0.0, 0.0, 0.0, 0.0, 0.0, 0.0, 0.0, 0.0, 0.0, 0.0, 0.0, 0.0, 0.0, 0.0, 0.0, 0.0, 0.0, 0.0, 0.0, 0.0, 0.0, 0.0, 0.0, 0.0, 0.0, 0.0, 0.0, 0.0, 0.0, 0.0, 0.0, 0.0, 0.0, 0.0, 0.0, 0.0, 0.0, 0.0, 0.0, 0.0, 0.0, 0.0, 0.0, 0.0, 0.0, 0.0, 0.0, 0.0, 0.0, 0.0, 0.0, 0.0, 0.0, 0.0, 0.0, 0.0, 0.0, 0.0, 0.0, 0.0, 0.0, 0.0, 0.0, 0.0, 0.0, 0.0, 0.0, 0.0, 0.0, 0.0, 0.0, 0.0, 0.0, 0.0, 0.0, 0.0, 0.0, 0.0, 0.0, 0.0, 0.0, 0.0, 0.0, 0.0, 0.0, 0.0, 0.0, 0.0, 0.0, 0.0, 0.0, 0.0, 0.0, 0.0, 0.0, 0.0, 0.0, 0.0, 0.0, 0.0, 0.0, 0.0, 0.0, 0.0, 0.0, 0.0, 0.0, 0.0, 0.0, 0.0, 0.0, 0.0, 0.0, 0.0, 0.0, 0.0, 0.0, 0.0, 0.0, 0.0, 0.0, 0.0, 0.0, 0.0, 0.0, 0.0, 0.0, 0.0, 0.0, 0.0, 0.0, 0.0, 0.0, 0.0, 0.0, 0.0, 0.0, 0.0, 0.0, 0.0, 0.0, 0.0, 0.0, 0.0, 0.0, 0.0, 0.0, 0.0, 0.0, 0.0, 0.0, 0.0, 0.0, 0.0, 0.0, 0.0, 0.0, 0.0, 0.0, 0.0, 0.0, 0.0, 0.0, 0.0, 0.0, 0.0, 0.0, 0.0, 0.0, 0.0, 0.0, 0.0, 0.0, 0.0, 0.0, 0.0, 0.0, 0.0, 0.0, 0.0, 0.0, 0.0, 0.0, 0.0, 0.0, 0.0, 0.0, 0.0, 0.0, 0.0, 0.0, 0.0, 0.0, 0.0, 0.0, 0.0, 0.0, 0.0, 0.0, 0.0, 0.0, 0.0, 0.0, 0.0, 0.0, 0.0, 0.0, 0.0, 0.0, 0.0, 0.0, 0.0, 0.0, 0.0, 0.0, 0.0, 0.0, 0.0, 0.0, 0.0, 0.0, 0.0, 0.0, 0.0, 0.0, 0.0, 0.0, 0.0, 0.0, 0.0, 0.0, 0.0, 0.0, 0.0, 0.0, 0.0, 0.0, 0.0, 0.0, 0.0, 0.0, 0.0, 0.0, 0.0, 0.0, 0.0, 0.0, 0.0, 0.0, 0.0, 0.0, 0.0, 0.0, 0.0, 0.0, 0.0, 0.0, 0.0, 0.0, 0.0, 0.0, 0.0, 0.0, 0.0, 0.0, 0.0, 0.0, 0.0, 0.0, 0.0, 0.0, 0.0, 0.0, 0.0, 0.0, 0.0, 0.0, 0.0, 0.0, 0.0, 0.0, 0.0, 0.0, 0.0, 0.0, 0.0, 0.0, 0.0, 0.0, 0.0, 0.0, 0.0, 0.0, 0.0, 0.0, 0.0, 0.0, 0.0, 0.0, 0.0, 0.0, 0.0, 0.0, 0.0, 0.0, 0.0, 0.0, 0.0, 0.0, 0.0, 0.0, 0.0, 0.0, 0.0, 0.0, 0.0, 0.0, 0.0, 0.0, 0.0, 0.0, 0.0, 0.0, 0.0, 0.0, 0.0, 0.0, 0.0, 0.0, 0.0, 0.0, 0.0, 0.0, 0.0, 0.0, 0.0, 0.0, 0.0, 0.0, 0.0, 0.0, 0.0, 0.0, 0.0, 0.0, 0.0, 0.0, 0.0, 0.0, 0.0, 0.0, 0.0, 0.0, 0.0, 0.0, 0.0, 0.0, 0.0, 0.0, 0.0, 0.0, 0.0, 0.0, 0.0, 0.0, 0.0, 0.0, 0.0, 0.0, 0.0, 0.0, 0.0, 0.0, 0.0, 0.0, 0.0, 0.0, 0.0, 0.0, 0.0, 0.0, 0.0, 0.0, 0.0, 0.0, 0.0, 0.0, 0.0, 0.0, 0.0, 0.0, 0.0, 0.0, 0.0, 0.0, 0.0, 0.0, 0.0, 0.0, 0.0, 0.0, 0.0, 0.0, 0.0, 0.0, 0.0, 0.0, 0.0, 0.0, 0.0, 0.0, 0.0, 0.0, 0.0, 0.0, 0.0, 0.0, 0.0, 0.0, 0.0, 0.0, 0.0, 0.0, 0.0, 0.0, 0.0, 0.0, 0.0, 0.0, 0.0, 0.0, 0.0, 0.0, 0.0, 0.0, 0.0, 0.0, 0.0, 0.0, 0.0, 0.0, 0.0, 0.0, 0.0, 0.0, 0.0, 0.0, 0.0, 0.0, 0.0, 0.0, 0.0, 0.0, 0.0, 0.0, 0.0, 0.0, 0.0, 0.0, 0.0, 0.0, 0.0, 0.0, 0.0, 0.0, 0.0, 0.0, 0.0, 0.0, 0.0, 0.0, 0.0, 0.0, 0.0, 0.0, 0.0, 0.0, 0.0, 0.0, 0.0, 0.0, 0.0, 0.0, 0.0, 0.0, 0.0, 0.0, 0.0, 0.0, 0.0, 0.0, 0.0, 0.0, 0.0, 0.0, 0.0, 0.0, 0.0, 0.0, 0.0, 0.0, 0.0, 0.0, 0.0, 0.0, 0.0, 0.0, 0.0, 0.0, 0.0, 0.0, 0.0, 0.0, 0.0, 0.0, 0.0, 0.0, 0.0, 0.0, 0.0, 0.0, 0.0, 0.0, 0.0, 0.0, 0.0, 0.0, 0.0, 0.0, 0.0, 0.0, 0.0, 0.0, 0.0, 0.0, 0.0, 0.0, 0.0, 0.0, 0.0, 0.0, 0.0, 0.0, 0.0, 0.0, 0.0, 0.0, 0.0, 0.0, 0.0, 0.0, 0.0, 0.0, 0.0, 0.0, 0.0, 0.0, 0.0, 0.0, 0.0, 0.0, 0.0, 0.0, 0.0, 0.0, 0.0, 0.0, 0.0, 0.0, 0.0, 0.0, 0.0, 0.0, 0.0, 0.0, 0.0, 0.0, 0.0, 0.0, 0.0, 0.0, 0.0, 0.0, 0.0, 0.0, 0.0, 0.0, 0.0, 0.0, 0.0, 0.0, 0.0, 0.0, 0.0, 0.0, 0.0, 0.0, 0.0, 0.0, 0.0, 0.0, 0.0, 0.0, 0.0, 0.0, 0.0, 0.0, 0.0, 0.0, 0.0, 0.0, 0.0, 0.0, 0.0, 0.0, 0.0, 0.0, 0.0, 0.0, 0.0, 0.0, 0.0, 0.0, 0.0, 0.0, 0.0, 0.0, 0.0, 0.0, 0.0, 0.0, 0.0, 0.0, 0.0, 0.0, 0.0, 0.0, 0.0, 0.0, 0.0, 0.0, 0.0, 0.0, 0.0, 0.0, 0.0, 0.0, 0.0, 0.0, 0.0, 0.0, 0.0, 0.0, 0.0, 0.0, 0.0, 0.0, 0.0, 0.0, 0.0, 0.0, 0.0, 0.0, 0.0, 0.0, 0.0, 0.0, 0.0, 0.0, 0.0, 0.0, 0.0, 0.0, 0.0, 0.0, 0.0, 0.0, 0.0, 0.0, 0.0, 0.0, 0.0, 0.0, 0.0, 0.0, 0.0, 0.0, 0.0, 0.0, 0.0, 0.0, 0.0, 0.0, 0.0, 0.0, 0.0, 0.0, 0.0, 0.0, 0.0, 0.0, 0.0, 0.0, 0.0, 0.0, 0.0, 0.0, 0.0, 0.0, 0.0, 0.0, 0.0, 0.0, 0.0, 0.0, 0.0, 0.0, 0.0, 0.0, 0.0, 0.0, 0.0, 0.0, 0.0, 0.0, 0.0, 0.0, 0.0, 0.0, 0.0, 0.0, 0.0, 0.0, 0.0, 0.0, 0.0, 0.0, 0.0, 0.0, 0.0, 0.0, 0.0, 0.0, 0.0, 0.0, 0.0, 0.0, 0.0, 0.0, 0.0, 0.0, 0.0, 0.0, 0.0, 0.0, 0.0, 0.0, 0.0, 0.0, 0.0, 0.0, 0.0, 0.0, 0.0, 0.0, 0.0, 0.0, 0.0, 0.0, 0.0, 0.0, 0.0, 0.0, 0.0, 0.0, 0.0, 0.0, 0.0, 0.0, 0.0, 0.0, 0.0, 0.0, 0.0, 0.0, 0.0, 0.0, 0.0, 0.0, 0.0, 0.0, 0.0, 0.0, 0.0, 0.0, 0.0, 0.0, 0.0, 0.0, 0.0, 0.0, 0.0, 0.0, 0.0, 0.0, 0.0, 0.0, 0.0, 0.0, 0.0, 0.0, 0.0, 0.0, 0.0, 0.0, 0.0, 0.0, 0.0, 0.0, 0.0, 0.0, 0.0, 0.0, 0.0, 0.0, 0.0, 0.0, 0.0, 0.0, 0.0, 0.0, 0.0, 0.0, 0.0, 0.0, 0.0, 0.0, 0.0, 0.0, 0.0, 0.0, 0.0, 0.0, 0.0, 0.0, 0.0, 0.0, 0.0, 0.0, 0.0, 0.0, 0.0, 0.0, 0.0, 0.0, 0.0, 0.0, 0.0, 0.0, 0.0, 0.0, 0.0, 0.0, 0.0, 0.0, 0.0, 0.0, 0.0, 0.0, 0.0, 0.0, 0.0, 0.0, 0.0, 0.0, 0.0, 0.0, 0.0, 0.0, 0.0, 0.0, 0.0, 0.0, 0.0, 0.0, 0.0, 0.0, 0.0, 0.0, 0.0, 0.0, 0.0, 0.0, 0.0, 0.0, 0.0, 0.0, 0.0, 0.0, 0.0, 0.0, 0.0, 0.0, 0.0, 0.0, 0.0, 0.0, 0.0, 0.0, 0.0, 0.0, 0.0, 0.0, 0.0, 0.0, 0.0, 0.0, 0.0, 0.0, 0.0, 0.0, 0.0, 0.0, 0.0, 0.0, 0.0, 0.0, 0.0, 0.0, 0.0, 0.0, 0.0, 0.0, 0.0, 0.0, 0.0, 0.0, 0.0, 0.0, 0.0, 0.0, 0.0, 0.0, 0.0, 0.0, 0.0, 0.0, 0.0, 0.0, 0.0, 0.0, 0.0, 0.0, 0.0, 0.0, 0.0, 0.0, 0.0, 0.0, 0.0, 0.0, 0.0, 0.0, 0.0, 0.0, 0.0, 0.0, 0.0, 0.0, 0.0, 0.0, 0.0, 0.0, 0.0, 0.0, 0.0, 0.0, 0.0, 0.0, 0.0, 0.0, 0.0, 0.0, 0.0, 0.0, 0.0, 0.0, 0.0, 0.0, 0.0, 0.0, 0.0, 0.0, 0.0, 0.0, 0.0, 0.0, 0.0, 0.0, 0.0, 0.0, 0.0, 0.0, 0.0, 0.0, 0.0, 0.0, 0.0, 0.0, 0.0, 0.0, 0.0, 0.0, 0.0, 0.0, 0.0, 0.0, 0.0, 0.0, 0.0, 0.0, 0.0, 0.0, 0.0, 0.0, 0.0, 0.0, 0.0, 0.0, 0.0, 0.0, 0.0, 0.0, 0.0, 0.0, 0.0, 0.0, 0.0, 0.0, 0.0, 0.0, 0.0, 0.0, 0.0, 0.0, 0.0, 0.0, 0.0, 0.0, 0.0, 0.0, 0.0, 0.0, 0.0, 0.0, 0.0, 0.0, 0.0, 0.0, 0.0, 0.0, 0.0, 0.0, 0.0, 0.0, 0.0, 0.0, 0.0, 0.0, 0.0, 0.0, 0.0, 0.0, 0.0, 0.0, 0.0, 0.0, 0.0, 0.0, 0.0, 0.0, 0.0, 0.0, 0.0, 0.0, 0.0, 0.0, 0.0, 0.0, 0.0, 0.0, 0.0, 0.0, 0.0, 0.0, 0.0, 0.0, 0.0, 0.0, 0.0, 0.0, 0.0, 0.0, 0.0, 0.0, 0.0, 0.0, 0.0, 0.0, 0.0, 0.0, 0.0, 0.0, 0.0, 0.0, 0.0, 0.0, 0.0, 0.0, 0.0, 0.0, 0.0, 0.0, 0.0, 0.0, 0.0, 0.0, 0.0, 0.0, 0.0, 0.0, 0.0, 0.0, 0.0, 0.0, 0.0, 0.0, 0.0, 0.0, 0.0, 0.0, 0.0, 0.0, 0.0, 0.0, 0.0, 0.0, 0.0, 0.0, 0.0, 0.0, 0.0, 0.0, 0.0, 0.0, 0.0, 0.0, 0.0, 0.0, 0.0, 0.0, 0.0, 0.0, 0.0, 0.0, 0.0, 0.0, 0.0, 0.0, 0.0, 0.0, 0.0, 0.0, 0.0, 0.0, 0.0, 0.0, 0.0, 0.0, 0.0, 0.0, 0.0, 0.0, 0.0, 0.0, 0.0, 0.0, 0.0, 0.0, 0.0, 0.0, 0.0, 0.0, 0.0, 0.0, 0.0, 0.0, 0.0, 0.0, 0.0, 0.0, 0.0, 0.0, 0.0, 0.0, 0.0, 0.0, 0.0, 0.0, 0.0, 0.0, 0.0, 0.0, 0.0, 0.0, 0.0, 0.0, 0.0, 0.0, 0.0, 0.0, 0.0, 0.0, 0.0, 0.0, 0.0, 0.0, 0.0, 0.0, 0.0, 0.0, 0.0, 0.0, 0.0, 0.0, 0.0, 0.0, 0.0, 0.0, 0.0, 0.0, 0.0, 0.0, 0.0, 0.0, 0.0, 0.0, 0.0, 0.0, 0.0, 0.0, 0.0, 0.0, 0.0, 0.0, 0.0, 0.0, 0.0, 0.0, 0.0, 0.0, 0.0, 0.0, 0.0, 0.0, 0.0, 0.0, 0.0, 0.0, 0.0, 0.0, 0.0, 0.0, 0.0, 0.0, 0.0, 0.0, 0.0, 0.0, 0.0, 0.0, 0.0, 0.0, 0.0, 0.0, 0.0, 0.0, 0.0, 0.0, 0.0, 0.0, 0.0, 0.0, 0.0, 0.0, 0.0, 0.0, 0.0, 0.0, 0.0, 0.0, 0.0, 0.0, 0.0, 0.0, 0.0, 0.0, 0.0, 0.0, 0.0, 0.0, 0.0, 0.0, 0.0, 0.0, 0.0, 0.0, 0.0, 0.0, 0.0, 0.0, 0.0, 0.0, 0.0, 0.0, 0.0, 0.0, 0.0, 0.0, 0.0, 0.0, 0.0, 0.0, 0.0, 0.0, 0.0, 0.0, 0.0, 0.0, 0.0, 0.0, 0.0, 0.0, 0.0, 0.0, 0.0, 0.0, 0.0, 0.0, 0.0, 0.0, 0.0, 0.0, 0.0, 0.0, 0.0, 0.0, 0.0, 0.0, 0.0, 0.0, 0.0, 0.0, 0.0, 0.0, 0.0, 0.0, 0.0, 0.0, 0.0, 0.0, 0.0, 0.0, 0.0, 0.0, 0.0, 0.0, 0.0, 0.0, 0.0, 0.0, 0.0, 0.0, 0.0, 0.0, 0.0, 0.0, 0.0, 0.0, 0.0, 0.0, 0.0, 0.0, 0.0, 0.0, 0.0, 0.0, 0.0, 0.0, 0.0, 0.0, 0.0, 0.0, 0.0, 0.0, 0.0, 0.0, 0.0, 0.0, 0.0, 0.0, 0.0, 0.0, 0.0, 0.0, 0.0, 0.0, 0.0, 0.0, 0.0, 0.0, 0.0, 0.0, 0.0, 0.0, 0.0, 0.0, 0.0, 0.0, 0.0, 0.0, 0.0, 0.0, 0.0, 0.0, 0.0, 0.0, 0.0, 0.0, 0.0, 0.0, 0.0, 0.0, 0.0, 0.0, 0.0, 0.0, 0.0, 0.0, 0.0, 0.0, 0.0, 0.0, 0.0, 0.0, 0.0, 0.0, 0.0, 0.0, 0.0, 0.0, 0.0, 0.0, 0.0, 0.0, 0.0, 0.0, 0.0, 0.0, 0.0, 0.0, 0.0, 0.0, 0.0, 0.0, 0.0, 0.0, 0.0, 0.0, 0.0, 0.0, 0.0, 0.0, 0.0, 0.0, 0.0, 0.0, 0.0, 0.0, 0.0, 0.0, 0.0, 0.0, 0.0, 0.0, 0.0, 0.0, 0.0, 0.0, 0.0, 0.0, 0.0, 0.0, 0.0, 0.0, 0.0, 0.0, 0.0, 0.0, 0.0, 0.0, 0.0, 0.0, 0.0, 0.0, 0.0, 0.0, 0.0, 0.0, 0.0, 0.0, 0.0, 0.0, 0.0, 0.0, 0.0, 0.0, 0.0, 0.0, 0.0, 0.0, 0.0, 0.0, 0.0, 0.0, 0.0, 0.0, 0.0, 0.0, 0.0, 0.0, 0.0, 0.0, 0.0, 0.0, 0.0, 0.0, 0.0, 0.0, 0.0, 0.0, 0.0, 0.0, 0.0, 0.0, 0.0, 0.0, 0.0, 0.0, 0.0, 0.0, 0.0, 0.0, 0.0, 0.0, 0.0, 0.0, 0.0, 0.0, 0.0, 0.0, 0.0, 0.0, 0.0, 0.0, 0.0, 0.0, 0.0, 0.0, 0.0, 0.0, 0.0, 0.0, 0.0, 0.0, 0.0, 0.0, 0.0, 0.0, 0.0, 0.0, 0.0, 0.0, 0.0, 0.0, 0.0, 0.0, 0.0, 0.0, 0.0, 0.0, 0.0, 0.0, 0.0, 0.0, 0.0, 0.0, 0.0, 0.0, 0.0, 0.0, 0.0, 0.0, 0.0, 0.0, 0.0, 0.0, 0.0, 0.0, 0.0, 0.0, 0.0, 0.0, 0.0, 0.0, 0.0, 0.0, 0.0, 0.0, 0.0, 0.0, 0.0, 0.0, 0.0, 0.0, 0.0, 0.0, 0.0, 0.0, 0.0, 0.0, 0.0, 0.0, 0.0, 0.0, 0.0, 0.0, 0.0, 0.0, 0.0, 0.0, 0.0, 0.0, 0.0, 0.0, 0.0, 0.0, 0.0, 0.0, 0.0, 0.0, 0.0, 0.0, 0.0, 0.0, 0.0, 0.0, 0.0, 0.0, 0.0, 0.0, 0.0, 0.0, 0.0, 0.0, 0.0, 0.0, 0.0, 0.0, 0.0, 0.0, 0.0, 0.0, 0.0, 0.0, 0.0, 0.0, 0.0, 0.0, 0.0, 0.0, 0.0, 0.0, 0.0, 0.0, 0.0, 0.0, 0.0, 0.0, 0.0, 0.0, 0.0, 0.0, 0.0, 0.0, 0.0, 0.0, 0.0, 0.0, 0.0, 0.0, 0.0, 0.0, 0.0, 0.0, 0.0, 0.0, 0.0, 0.0, 0.0, 0.0, 0.0, 0.0, 0.0, 0.0, 0.0, 0.0, 0.0, 0.0, 0.0, 0.0, 0.0, 0.0, 0.0, 0.0, 0.0, 0.0, 0.0, 0.0, 0.0, 0.0, 0.0, 0.0, 0.0, 0.0, 0.0, 0.0, 0.0, 0.0, 0.0, 0.0, 0.0, 0.0, 0.0, 0.0, 0.0, 0.0, 0.0, 0.0, 0.0, 0.0, 0.0, 0.0, 0.0, 0.0, 0.0, 0.0, 0.0, 0.0, 0.0, 0.0, 0.0, 0.0, 0.0, 0.0, 0.0, 0.0, 0.0, 0.0, 0.0, 0.0, 0.0, 0.0, 0.0, 0.0, 0.0, 0.0, 0.0, 0.0, 0.0, 0.0, 0.0, 0.0, 0.0, 0.0, 0.0, 0.0, 0.0, 0.0, 0.0, 0.0, 0.0, 0.0, 0.0, 0.0, 0.0, 0.0, 0.0, 0.0, 0.0, 0.0, 0.0, 0.0, 0.0, 0.0, 0.0, 0.0, 0.0, 0.0, 0.0, 0.0, 0.0, 0.0, 0.0, 0.0, 0.0, 0.0, 0.0, 0.0, 0.0, 0.0, 0.0, 0.0, 0.0, 0.0, 0.0, 0.0, 0.0, 0.0, 0.0, 0.0, 0.0, 0.0, 0.0, 0.0, 0.0, 0.0, 0.0, 0.0, 0.0, 0.0, 0.0, 0.0, 0.0, 0.0, 0.0, 0.0, 0.0, 0.0, 0.0, 0.0, 0.0, 0.0, 0.0, 0.0, 0.0, 0.0, 0.0, 0.0, 0.0, 0.0, 0.0, 0.0, 0.0, 0.0, 0.0, 0.0, 0.0, 0.0, 0.0, 0.0, 0.0, 0.0, 0.0, 0.0, 0.0, 0.0, 0.0, 0.0, 0.0, 0.0, 0.0, 0.0, 0.0, 0.0, 0.0, 0.0, 0.0, 0.0, 0.0, 0.0, 0.0, 0.0, 0.0, 0.0, 0.0, 0.0, 0.0, 0.0, 0.0, 0.0, 0.0, 0.0, 0.0, 0.0, 0.0, 0.0, 0.0, 0.0, 0.0, 0.0, 0.0, 0.0, 0.0, 0.0, 0.0, 0.0, 0.0, 0.0, 0.0, 0.0, 0.0, 0.0, 0.0, 0.0, 0.0, 0.0, 0.0, 0.0, 0.0, 0.0, 0.0, 0.0, 0.0, 0.0, 0.0, 0.0, 0.0, 0.0, 0.0, 0.0, 0.0, 0.0, 0.0, 0.0, 0.0, 0.0, 0.0, 0.0, 0.0, 0.0, 0.0, 0.0, 0.0, 0.0, 0.0, 0.0, 0.0, 0.0, 0.0, 0.0, 0.0, 0.0, 0.0, 0.0, 0.0, 0.0, 0.0, 0.0, 0.0, 0.0, 0.0, 0.0, 0.0, 0.0, 0.0, 0.0, 0.0, 0.0, 0.0, 0.0, 0.0, 0.0, 0.0, 0.0, 0.0, 0.0, 0.0, 0.0, 0.0, 0.0, 0.0, 0.0, 0.0, 0.0, 0.0, 0.0, 0.0, 0.0, 0.0, 0.0, 0.0, 0.0, 0.0, 0.0, 0.0, 0.0, 0.0, 0.0, 0.0, 0.0, 0.0, 0.0, 0.0, 0.0, 0.0, 0.0, 0.0, 0.0, 0.0, 0.0, 0.0, 0.0, 0.0, 0.0, 0.0, 0.0, 0.0, 0.0, 0.0, 0.0, 0.0, 0.0, 0.0, 0.0, 0.0, 0.0, 0.0, 0.0, 0.0, 0.0, 0.0, 0.0, 0.0, 0.0, 0.0, 0.0, 0.0, 0.0, 0.0, 0.0, 0.0, 0.0, 0.0, 0.0, 0.0, 0.0, 0.0, 0.0, 0.0, 0.0, 0.0, 0.0, 0.0, 0.0, 0.0, 0.0, 0.0, 0.0, 0.0, 0.0, 0.0, 0.0, 0.0, 0.0, 0.0, 0.0, 0.0, 0.0, 0.0, 0.0, 0.0, 0.0, 0.0, 0.0, 0.0, 0.0, 0.0, 0.0, 0.0, 0.0, 0.0, 0.0, 0.0, 0.0, 0.0, 0.0, 0.0, 0.0, 0.0, 0.0, 0.0, 0.0, 0.0, 0.0, 0.0, 0.0, 0.0, 0.0, 0.0, 0.0, 0.0, 0.0, 0.0, 0.0, 0.0, 0.0, 0.0, 0.0, 0.0, 0.0, 0.0, 0.0, 0.0, 0.0, 0.0, 0.0, 0.0, 0.0, 0.0, 0.0, 0.0, 0.0, 0.0, 0.0, 0.0, 0.0, 0.0, 0.0, 0.0, 0.0, 0.0, 0.0, 0.0, 0.0, 0.0, 0.0, 0.0, 0.0, 0.0, 0.0, 0.0, 0.0, 0.0, 0.0, 0.0, 0.0, 0.0, 0.0, 0.0, 0.0, 0.0, 0.0, 0.0, 0.0, 0.0, 0.0, 0.0, 0.0, 0.0, 0.0, 0.0, 0.0, 0.0, 0.0, 0.0, 0.0, 0.0, 0.0, 0.0, 0.0, 0.0, 0.0, 0.0, 0.0, 0.0, 0.0, 0.0, 0.0, 0.0, 0.0, 0.0, 0.0, 0.0, 0.0, 0.0, 0.0, 0.0, 0.0, 0.0, 0.0, 0.0, 0.0, 0.0, 0.0, 0.0, 0.0, 0.0, 0.0, 0.0, 0.0, 0.0, 0.0, 0.0, 0.0, 0.0, 0.0, 0.0, 0.0, 0.0, 0.0, 0.0, 0.0, 0.0, 0.0, 0.0, 0.0, 0.0, 0.0, 0.0, 0.0, 0.0, 0.0, 0.0, 0.0, 0.0, 0.0, 0.0, 0.0, 0.0, 0.0, 0.0, 0.0, 0.0, 0.0, 0.0, 0.0, 0.0, 0.0, 0.0, 0.0, 0.0, 0.0, 0.0, 0.0, 0.0, 0.0, 0.0, 0.0, 0.0, 0.0, 0.0, 0.0, 0.0, 0.0, 0.0, 0.0, 0.0, 0.0, 0.0, 0.0, 0.0, 0.0, 0.0, 0.0, 0.0, 0.0, 0.0, 0.0, 0.0, 0.0, 0.0, 0.0, 0.0, 0.0, 0.0, 0.0, 0.0, 0.0, 0.0, 0.0, 0.0, 0.0, 0.0, 0.0, 0.0, 0.0, 0.0, 0.0, 0.0, 0.0, 0.0, 0.0, 0.0, 0.0, 0.0, 0.0, 0.0, 0.0, 0.0, 0.0, 0.0, 0.0, 0.0, 0.0, 0.0, 0.0, 0.0, 0.0, 0.0, 0.0, 0.0, 0.0, 0.0, 0.0, 0.0, 0.0, 0.0, 0.0, 0.0, 0.0, 0.0, 0.0, 0.0, 0.0, 0.0, 0.0, 0.0, 0.0, 0.0, 0.0, 0.0, 0.0, 0.0, 0.0, 0.0, 0.0, 0.0, 0.0, 0.0, 0.0, 0.0, 0.0, 0.0, 0.0, 0.0, 0.0, 0.0, 0.0, 0.0, 0.0, 0.0, 0.0, 0.0, 0.0, 0.0, 0.0, 0.0, 0.0, 0.0, 0.0, 0.0, 0.0, 0.0, 0.0, 0.0, 0.0, 0.0, 0.0, 0.0, 0.0, 0.0, 0.0, 0.0, 0.0, 0.0, 0.0, 0.0, 0.0, 0.0, 0.0, 0.0, 0.0, 0.0, 0.0, 0.0, 0.0, 0.0, 0.0, 0.0, 0.0, 0.0, 0.0, 0.0, 0.0, 0.0, 0.0, 0.0, 0.0, 0.0, 0.0, 0.0, 0.0, 0.0, 0.0, 0.0, 0.0, 0.0, 0.0, 0.0, 0.0, 0.0, 0.0, 0.0, 0.0, 0.0, 0.0, 0.0, 0.0, 0.0, 0.0, 0.0, 0.0, 0.0, 0.0, 0.0, 0.0, 0.0, 0.0, 0.0, 0.0, 0.0, 0.0, 0.0, 0.0, 0.0, 0.0, 0.0, 0.0, 0.0, 0.0, 0.0, 0.0, 0.0, 0.0, 0.0, 0.0, 0.0, 0.0, 0.0, 0.0, 0.0, 0.0, 0.0, 0.0, 0.0, 0.0, 0.0, 0.0, 0.0, 0.0, 0.0, 0.0, 0.0, 0.0, 0.0, 0.0, 0.0, 0.0, 0.0, 0.0, 0.0, 0.0, 0.0, 0.0, 0.0, 0.0, 0.0, 0.0, 0.0, 0.0, 0.0, 0.0, 0.0, 0.0, 0.0, 0.0, 0.0, 0.0, 0.0, 0.0, 0.0, 0.0, 0.0, 0.0, 0.0, 0.0, 0.0, 0.0, 0.0, 0.0, 0.0, 0.0, 0.0, 0.0, 0.0, 0.0, 0.0, 0.0, 0.0, 0.0, 0.0, 0.0, 0.0, 0.0, 0.0, 0.0, 0.0, 0.0, 0.0, 0.0, 0.0, 0.0, 0.0, 0.0, 0.0, 0.0, 0.0, 0.0, 0.0, 0.0, 0.0, 0.0, 0.0, 0.0, 0.0, 0.0, 0.0, 0.0, 0.0, 0.0, 0.0, 0.0, 0.0, 0.0, 0.0, 0.0, 0.0, 0.0, 0.0, 0.0, 0.0, 0.0, 0.0, 0.0, 0.0, 0.0, 0.0, 0.0, 0.0, 0.0, 0.0, 0.0, 0.0, 0.0, 0.0, 0.0, 0.0, 0.0, 0.0, 0.0, 0.0, 0.0, 0.0, 0.0, 0.0, 0.0, 0.0, 0.0, 0.0, 0.0, 0.0, 0.0, 0.0, 0.0, 0.0, 0.0, 0.0, 0.0, 0.0, 0.0, 0.0, 0.0, 0.0, 0.0, 0.0, 0.0, 0.0, 0.0, 0.0, 0.0, 0.0, 0.0, 0.0, 0.0, 0.0, 0.0, 0.0, 0.0, 0.0, 0.0, 0.0, 0.0, 0.0, 0.0, 0.0, 0.0, 0.0, 0.0, 0.0, 0.0, 0.0, 0.0, 0.0, 0.0, 0.0, 0.0, 0.0, 0.0, 0.0, 0.0, 0.0, 0.0, 0.0, 0.0, 0.0, 0.0, 0.0, 0.0, 0.0, 0.0, 0.0, 0.0, 0.0, 0.0, 0.0, 0.0, 0.0, 0.0, 0.0, 0.0, 0.0, 0.0, 0.0, 0.0, 0.0, 0.0, 0.0, 0.0, 0.0, 0.0, 0.0, 0.0, 0.0, 0.0, 0.0, 0.0, 0.0, 0.0, 0.0, 0.0, 0.0, 0.0, 0.0, 0.0, 0.0, 0.0, 0.0, 0.0, 0.0, 0.0, 0.0, 0.0, 0.0, 0.0, 0.0, 0.0, 0.0, 0.0, 0.0, 0.0, 0.0, 0.0, 0.0, 0.0, 0.0, 0.0, 0.0, 0.0, 0.0, 0.0, 0.0, 0.0, 0.0, 0.0, 0.0, 0.0, 0.0, 0.0, 0.0, 0.0, 0.0, 0.0, 0.0, 0.0, 0.0, 0.0, 0.0, 0.0, 0.0, 0.0, 0.0, 0.0, 0.0, 0.0, 0.0, 0.0, 0.0, 0.0, 0.0, 0.0, 0.0, 0.0, 0.0, 0.0, 0.0, 0.0, 0.0, 0.0, 0.0, 0.0, 0.0, 0.0, 0.0, 0.0, 0.0, 0.0, 0.0, 0.0, 0.0, 0.0, 0.0, 0.0, 0.0, 0.0, 0.0, 0.0, 0.0, 0.0, 0.0, 0.0, 0.0, 0.0, 0.0, 0.0, 0.0, 0.0, 0.0, 0.0, 0.0, 0.0, 0.0, 0.0, 0.0, 0.0, 0.0, 0.0, 0.0, 0.0, 0.0, 0.0, 0.0, 0.0, 0.0, 0.0, 0.0, 0.0, 0.0, 0.0, 0.0, 0.0, 0.0, 0.0, 0.0, 0.0, 0.0, 0.0, 0.0, 0.0, 0.0, 0.0, 0.0, 0.0, 0.0, 0.0, 0.0, 0.0, 0.0, 0.0, 0.0, 0.0, 0.0, 0.0, 0.0, 0.0, 0.0, 0.0, 0.0, 0.0, 0.0, 0.0, 0.0, 0.0, 0.0, 0.0, 0.0, 0.0, 0.0, 0.0, 0.0, 0.0, 0.0, 0.0, 0.0, 0.0, 0.0, 0.0, 0.0, 0.0, 0.0, 0.0, 0.0, 0.0, 0.0, 0.0, 0.0, 0.0, 0.0, 0.0, 0.0, 0.0, 0.0, 0.0, 0.0, 0.0, 0.0, 0.0, 0.0, 0.0, 0.0, 0.0, 0.0, 0.0, 0.0, 0.0, 0.0, 0.0, 0.0, 0.0, 0.0, 0.0, 0.0, 0.0, 0.0, 0.0, 0.0, 0.0, 0.0, 0.0, 0.0, 0.0, 0.0, 0.0, 0.0, 0.0, 0.0, 0.0, 0.0, 0.0, 0.0, 0.0, 0.0, 0.0, 0.0, 0.0, 0.0, 0.0, 0.0, 0.0, 0.0, 0.0, 0.0, 0.0, 0.0, 0.0, 0.0, 0.0, 0.0, 0.0, 0.0, 0.0, 0.0, 0.0, 0.0, 0.0, 0.0, 0.0, 0.0, 0.0, 0.0, 0.0, 0.0, 0.0, 0.5221, 0.8562, 0.4895, 0.8562, 0.4895, 0.8963, 0.5221, 0.8963])
me_gripper___finger_r__1.update()

# ---- objects
ob_finger_l = bpy.data.objects.new('Finger L', me_gripper___finger_r__1)

# ---- transforms, parenting, visibility, modifiers, constraints
ob_finger_l.location = (0.0, 0.0, 0.0)

# ---- collection membership
col_collection.objects.link(ob_finger_l)

# ---- scene / render settings (as saved in the file)
scene.frame_start = 1; scene.frame_end = 250; scene.frame_set(49)
scene.render.engine = 'BLENDER_EEVEE_NEXT'
bpy.context.view_layer.update()

# ---- added for rendering (the .blend has no active camera and no usable light): camera, sun
cam_auto = bpy.data.cameras.new('AutoCamera')
cam_auto.lens = 50.0
cam_auto.sensor_width = 36.0
cam_auto.clip_end = 2175.89
ob_auto_camera = bpy.data.objects.new('AutoCamera', cam_auto)
scene.collection.objects.link(ob_auto_camera)
ob_auto_camera.location = (123.963, -151.283, 16.3578)
ob_auto_camera.rotation_euler = (1.09748, -7.21219e-08, 0.694738)
scene.camera = ob_auto_camera
light_auto_sun = bpy.data.lights.new('AutoSun', 'SUN')
light_auto_sun.energy = 3.0
light_auto_sun.angle = 0.0523599
ob_auto_sun = bpy.data.objects.new('AutoSun', light_auto_sun)
scene.collection.objects.link(ob_auto_sun)
ob_auto_sun.rotation_euler = (0.872665, 0.174533, 0.523599)
bpy.context.view_layer.update()
